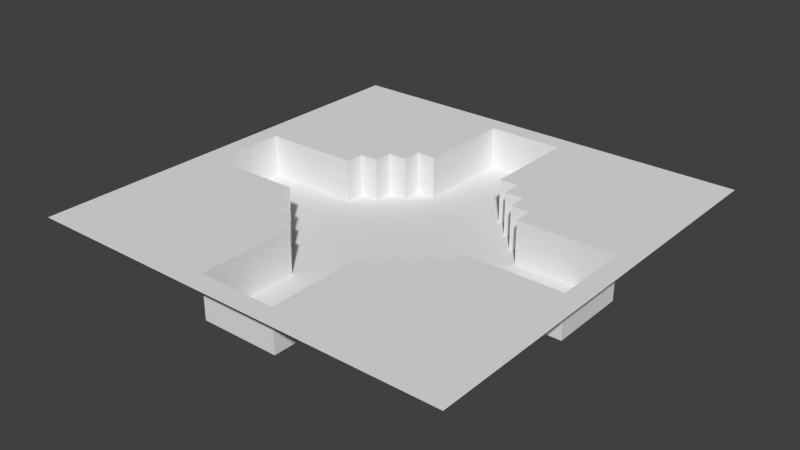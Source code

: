 # Source: Debug.blend  (saved by Blender 2.76.0; exported with 4.5.12 LTS)
import bpy
from mathutils import Matrix  # noqa: F401  (used for matrix-valued properties, if any)

bpy.ops.wm.read_factory_settings(use_empty=True)
scene = bpy.context.scene
scene.name = 'Scene'

# ---- collections
col_collection_1 = bpy.data.collections.new('Collection 1'); scene.collection.children.link(col_collection_1)

# ---- materials (node trees are filled in below, after node groups)
mat_floor = bpy.data.materials.new('Floor')
mat_floor.alpha_threshold = 0.0
mat_floor.use_transparent_shadow = False
mat_floor.roughness = 0.5
mat_wall = bpy.data.materials.new('Wall')
mat_wall.alpha_threshold = 0.0
mat_wall.use_transparent_shadow = False
mat_wall.roughness = 0.5
mat_top = bpy.data.materials.new('Top')
mat_top.alpha_threshold = 0.0
mat_top.use_transparent_shadow = False
mat_top.roughness = 0.5

# ---- material node trees

# ---- world
world_world = bpy.data.worlds.new('World'); scene.world = world_world
world_world.color = (0.05088, 0.05088, 0.05088)
world_world.use_sun_shadow = False
world_world.sun_shadow_jitter_overblur = 0.0
world_world.cycles.sampling_method = 'MANUAL'
world_world.cycles.sample_map_resolution = 256

# ---- meshes
me_plane = bpy.data.meshes.new('Plane')
me_plane.from_pydata([(-1.0, -1.0, 0.0), (1.0, -1.0, 0.0), (-1.0, 1.0, 0.0), (1.0, 1.0, 0.0), (-1.0, 0.8182, 0.0), (-1.0, 0.6364, 0.0), (-1.0, 0.4545, 0.0), (-1.0, 0.2727, 0.0), (-1.0, 0.09091, 0.0), (-1.0, -0.09091, 0.0), (-1.0, -0.2727, 0.0), (-1.0, -0.4545, 0.0), (-1.0, -0.6364, 0.0), (-1.0, -0.8182, 0.0), (-0.8182, -1.0, 0.0), (-0.6364, -1.0, 0.0), (-0.4545, -1.0, 0.0), (-0.2727, -1.0, 0.0), (-0.09091, -1.0, 0.0), (0.09091, -1.0, 0.0), (0.2727, -1.0, 0.0), (0.4545, -1.0, 0.0), (0.6364, -1.0, 0.0), (0.8182, -1.0, 0.0), (1.0, -0.8182, 0.0), (1.0, -0.6364, 0.0), (1.0, -0.4545, 0.0), (1.0, -0.2727, 0.0), (1.0, -0.09091, 0.0), (1.0, 0.09091, 0.0), (1.0, 0.2727, 0.0), (1.0, 0.4545, 0.0), (1.0, 0.6364, 0.0), (1.0, 0.8182, 0.0), (0.8182, 1.0, 0.0), (0.6364, 1.0, 0.0), (0.4545, 1.0, 0.0), (0.2727, 1.0, 0.0), (0.09091, 1.0, 0.0), (-0.09091, 1.0, 0.0), (-0.2727, 1.0, 0.0), (-0.4545, 1.0, 0.0), (-0.6364, 1.0, 0.0), (-0.8182, 1.0, 0.0), (-0.8182, -0.8182, 0.0), (-0.8182, -0.6364, 0.0), (-0.8182, -0.4545, 0.0), (-0.8182, -0.2727, 0.0), (-0.8182, 0.2727, 0.0), (-0.8182, 0.4545, 0.0), (-0.8182, 0.6364, 0.0), (-0.8182, 0.8182, 0.0), (-0.6364, -0.8182, 0.0), (-0.6364, -0.6364, 0.0), (-0.6364, -0.4545, 0.0), (-0.6364, -0.2727, 0.0), (-0.6364, 0.2727, 0.0), (-0.6364, 0.4545, 0.0), (-0.6364, 0.6364, 0.0), (-0.6364, 0.8182, 0.0), (-0.4545, -0.8182, 0.0), (-0.4545, -0.6364, 0.0), (-0.4545, -0.4545, 0.0), (-0.4545, -0.2727, 0.0), (-0.4545, 0.2727, 0.0), (-0.4545, 0.4545, 0.0), (-0.4545, 0.6364, 0.0), (-0.4545, 0.8182, 0.0), (-0.2727, -0.8182, 0.0), (-0.2727, -0.6364, 0.0), (-0.2727, -0.4545, 0.0), (-0.2727, 0.4545, 0.0), (-0.2727, 0.6364, 0.0), (-0.2727, 0.8182, 0.0), (0.2727, -0.8182, 0.0), (0.2727, -0.6364, 0.0), (0.2727, -0.4545, 0.0), (0.2727, 0.4545, 0.0), (0.2727, 0.6364, 0.0), (0.2727, 0.8182, 0.0), (0.4545, -0.8182, 0.0), (0.4545, -0.6364, 0.0), (0.4545, -0.4545, 0.0), (0.4545, -0.2727, 0.0), (0.4545, 0.2727, 0.0), (0.4545, 0.4545, 0.0), (0.4545, 0.6364, 0.0), (0.4545, 0.8182, 0.0), (0.6364, -0.8182, 0.0), (0.6364, -0.6364, 0.0), (0.6364, -0.4545, 0.0), (0.6364, -0.2727, 0.0), (0.6364, 0.2727, 0.0), (0.6364, 0.4545, 0.0), (0.6364, 0.6364, 0.0), (0.6364, 0.8182, 0.0), (0.8182, -0.8182, 0.0), (0.8182, -0.6364, 0.0), (0.8182, -0.4545, 0.0), (0.8182, -0.2727, 0.0), (0.8182, 0.2727, 0.0), (0.8182, 0.4545, 0.0), (0.8182, 0.6364, 0.0), (0.8182, 0.8182, 0.0), (-1.0, -0.9091, 0.0), (0.9091, -1.0, 0.0), (1.0, 0.9091, 0.0), (-0.9091, 1.0, 0.0), (-1.0, 0.9091, 0.0), (-1.0, 0.7273, 0.0), (-1.0, 0.5455, 0.0), (-1.0, 0.3636, 0.0), (-1.0, 0.1818, 0.0), (-1.0, -2.235e-08, 0.0), (-1.0, -0.1818, 0.0), (-1.0, -0.3636, 0.0), (-1.0, -0.5455, 0.0), (-1.0, -0.7273, 0.0), (-0.9091, -1.0, 0.0), (-0.7273, -1.0, 0.0), (-0.5455, -1.0, 0.0), (-0.3636, -1.0, 0.0), (-0.1818, -1.0, 0.0), (2.235e-08, -1.0, 0.0), (0.1818, -1.0, 0.0), (0.3636, -1.0, 0.0), (0.5455, -1.0, 0.0), (0.7273, -1.0, 0.0), (1.0, -0.9091, 0.0), (1.0, -0.7273, 0.0), (1.0, -0.5455, 0.0), (1.0, -0.3636, 0.0), (1.0, -0.1818, 0.0), (1.0, 2.235e-08, 0.0), (1.0, 0.1818, 0.0), (1.0, 0.3636, 0.0), (1.0, 0.5455, 0.0), (1.0, 0.7273, 0.0), (0.9091, 1.0, 0.0), (0.7273, 1.0, 0.0), (0.5455, 1.0, 0.0), (0.3636, 1.0, 0.0), (0.1818, 1.0, 0.0), (-2.235e-08, 1.0, 0.0), (-0.1818, 1.0, 0.0), (-0.3636, 1.0, 0.0), (-0.5455, 1.0, 0.0), (-0.7273, 1.0, 0.0), (-0.8182, 0.9091, 0.0), (-0.8182, -0.9091, 0.0), (-0.8182, -0.7273, 0.0), (-0.8182, -0.5455, 0.0), (-0.8182, -0.3636, 0.0), (-0.8182, -0.1818, 0.0), (-0.8182, 0.1818, 0.0), (-0.8182, 0.3636, 0.0), (-0.8182, 0.5455, 0.0), (-0.8182, 0.7273, 0.0), (-0.6364, 0.9091, 0.0), (-0.6364, -0.9091, 0.0), (-0.6364, -0.7273, 0.0), (-0.6364, -0.5455, 0.0), (-0.6364, -0.3636, 0.0), (-0.6364, -0.1818, 0.0), (-0.6364, 0.1818, 0.0), (-0.6364, 0.3636, 0.0), (-0.6364, 0.5455, 0.0), (-0.6364, 0.7273, 0.0), (-0.4545, 0.9091, 0.0), (-0.4545, -0.9091, 0.0), (-0.4545, -0.7273, 0.0), (-0.4545, -0.5455, 0.0), (-0.4545, -0.3636, 0.0), (-0.4545, -0.1818, 0.0), (-0.4545, 0.1818, 0.0), (-0.4545, 0.3636, 0.0), (-0.4545, 0.5455, 0.0), (-0.4545, 0.7273, 0.0), (-0.2727, 0.9091, 0.0), (-0.2727, -0.9091, 0.0), (-0.2727, -0.7273, 0.0), (-0.2727, -0.5455, 0.0), (-0.2727, -0.3636, 0.0), (-0.2727, 0.3636, 0.0), (-0.2727, 0.5455, 0.0), (-0.2727, 0.7273, 0.0), (-0.09091, 0.9091, 0.0), (-0.09091, -0.9091, 0.0), (0.09091, 0.9091, 0.0), (0.09091, -0.9091, 0.0), (0.2727, 0.9091, 0.0), (0.2727, -0.9091, 0.0), (0.2727, -0.7273, 0.0), (0.2727, -0.5455, 0.0), (0.2727, -0.3636, 0.0), (0.2727, 0.3636, 0.0), (0.2727, 0.5455, 0.0), (0.2727, 0.7273, 0.0), (0.4545, 0.9091, 0.0), (0.4545, -0.9091, 0.0), (0.4545, -0.7273, 0.0), (0.4545, -0.5455, 0.0), (0.4545, -0.3636, 0.0), (0.4545, -0.1818, 0.0), (0.4545, 0.1818, 0.0), (0.4545, 0.3636, 0.0), (0.4545, 0.5455, 0.0), (0.4545, 0.7273, 0.0), (0.6364, 0.9091, 0.0), (0.6364, -0.9091, 0.0), (0.6364, -0.7273, 0.0), (0.6364, -0.5455, 0.0), (0.6364, -0.3636, 0.0), (0.6364, -0.1818, 0.0), (0.6364, 0.1818, 0.0), (0.6364, 0.3636, 0.0), (0.6364, 0.5455, 0.0), (0.6364, 0.7273, 0.0), (0.8182, 0.9091, 0.0), (0.8182, -0.9091, 0.0), (0.8182, -0.7273, 0.0), (0.8182, -0.5455, 0.0), (0.8182, -0.3636, 0.0), (0.8182, -0.1818, 0.0), (0.8182, 0.1818, 0.0), (0.8182, 0.3636, 0.0), (0.8182, 0.5455, 0.0), (0.8182, 0.7273, 0.0), (-0.9091, -0.8182, 0.0), (-0.9091, -0.6364, 0.0), (-0.9091, -0.4545, 0.0), (-0.9091, -0.2727, 0.0), (-0.9091, -0.09091, 0.0), (-0.9091, 0.09091, 0.0), (-0.9091, 0.2727, 0.0), (-0.9091, 0.4545, 0.0), (-0.9091, 0.6364, 0.0), (-0.9091, 0.8182, 0.0), (-0.7273, -0.8182, 0.0), (-0.7273, -0.6364, 0.0), (-0.7273, -0.4545, 0.0), (-0.7273, -0.2727, 0.0), (-0.7273, 0.2727, 0.0), (-0.7273, 0.4545, 0.0), (-0.7273, 0.6364, 0.0), (-0.7273, 0.8182, 0.0), (-0.5455, -0.8182, 0.0), (-0.5455, -0.6364, 0.0), (-0.5455, -0.4545, 0.0), (-0.5455, -0.2727, 0.0), (-0.5455, 0.2727, 0.0), (-0.5455, 0.4545, 0.0), (-0.5455, 0.6364, 0.0), (-0.5455, 0.8182, 0.0), (-0.3636, -0.8182, 0.0), (-0.3636, -0.6364, 0.0), (-0.3636, -0.4545, 0.0), (-0.3636, -0.2727, 0.0), (-0.3636, 0.2727, 0.0), (-0.3636, 0.4545, 0.0), (-0.3636, 0.6364, 0.0), (-0.3636, 0.8182, 0.0), (-0.1818, -0.8182, 0.0), (-0.1818, -0.6364, 0.0), (-0.1818, -0.4545, 0.0), (-0.1818, 0.4545, 0.0), (-0.1818, 0.6364, 0.0), (-0.1818, 0.8182, 0.0), (0.1818, -0.8182, 0.0), (0.1818, -0.6364, 0.0), (0.1818, -0.4545, 0.0), (0.1818, 0.4545, 0.0), (0.1818, 0.6364, 0.0), (0.1818, 0.8182, 0.0), (0.3636, -0.8182, 0.0), (0.3636, -0.6364, 0.0), (0.3636, -0.4545, 0.0), (0.3636, -0.2727, 0.0), (0.3636, 0.2727, 0.0), (0.3636, 0.4545, 0.0), (0.3636, 0.6364, 0.0), (0.3636, 0.8182, 0.0), (0.5455, -0.8182, 0.0), (0.5455, -0.6364, 0.0), (0.5455, -0.4545, 0.0), (0.5455, -0.2727, 0.0), (0.5455, 0.2727, 0.0), (0.5455, 0.4545, 0.0), (0.5455, 0.6364, 0.0), (0.5455, 0.8182, 0.0), (0.7273, -0.8182, 0.0), (0.7273, -0.6364, 0.0), (0.7273, -0.4545, 0.0), (0.7273, -0.2727, 0.0), (0.7273, 0.2727, 0.0), (0.7273, 0.4545, 0.0), (0.7273, 0.6364, 0.0), (0.7273, 0.8182, 0.0), (0.9091, -0.8182, 0.0), (0.9091, -0.6364, 0.0), (0.9091, -0.4545, 0.0), (0.9091, -0.2727, 0.0), (0.9091, -0.09091, 0.0), (0.9091, 0.09091, 0.0), (0.9091, 0.2727, 0.0), (0.9091, 0.4545, 0.0), (0.9091, 0.6364, 0.0), (0.9091, 0.8182, 0.0), (0.9091, 0.7273, 0.0), (0.9091, 0.5455, 0.0), (0.9091, 0.3636, 0.0), (0.9091, 0.1818, 0.0), (0.9091, 2.235e-08, 0.0), (0.9091, -0.1818, 0.0), (0.9091, -0.3636, 0.0), (0.9091, -0.5455, 0.0), (0.9091, -0.7273, 0.0), (0.9091, -0.9091, 0.0), (0.7273, 0.7273, 0.0), (0.7273, 0.5455, 0.0), (0.7273, 0.3636, 0.0), (0.7273, 0.1818, 0.0), (0.7273, -0.1818, 0.0), (0.7273, -0.3636, 0.0), (0.7273, -0.5455, 0.0), (0.7273, -0.7273, 0.0), (0.7273, -0.9091, 0.0), (0.5455, 0.7273, 0.0), (0.5455, 0.5455, 0.0), (0.5455, 0.3636, 0.0), (0.5455, 0.1818, 0.0), (0.5455, -0.1818, 0.0), (0.5455, -0.3636, 0.0), (0.5455, -0.5455, 0.0), (0.5455, -0.7273, 0.0), (0.5455, -0.9091, 0.0), (0.3636, 0.7273, 0.0), (0.3636, 0.5455, 0.0), (0.3636, 0.3636, 0.0), (0.3636, -0.3636, 0.0), (0.3636, -0.5455, 0.0), (0.3636, -0.7273, 0.0), (0.3636, -0.9091, 0.0), (0.1818, 0.7273, 0.0), (0.1818, 0.5455, 0.0), (0.1818, -0.5455, 0.0), (0.1818, -0.7273, 0.0), (0.1818, -0.9091, 0.0), (1.863e-08, -0.9091, 0.0), (-0.1818, 0.7273, 0.0), (-0.1818, 0.5455, 0.0), (-0.1818, -0.5455, 0.0), (-0.1818, -0.7273, 0.0), (-0.1818, -0.9091, 0.0), (-0.3636, 0.7273, 0.0), (-0.3636, 0.5455, 0.0), (-0.3636, 0.3636, 0.0), (-0.3636, -0.3636, 0.0), (-0.3636, -0.5455, 0.0), (-0.3636, -0.7273, 0.0), (-0.3636, -0.9091, 0.0), (-0.5455, 0.7273, 0.0), (-0.5455, 0.5455, 0.0), (-0.5455, 0.3636, 0.0), (-0.5455, 0.1818, 0.0), (-0.5455, -0.1818, 0.0), (-0.5455, -0.3636, 0.0), (-0.5455, -0.5455, 0.0), (-0.5455, -0.7273, 0.0), (-0.5455, -0.9091, 0.0), (-0.7273, 0.7273, 0.0), (-0.7273, 0.5455, 0.0), (-0.7273, 0.3636, 0.0), (-0.7273, 0.1818, 0.0), (-0.7273, -0.1818, 0.0), (-0.7273, -0.3636, 0.0), (-0.7273, -0.5455, 0.0), (-0.7273, -0.7273, 0.0), (-0.7273, -0.9091, 0.0), (-0.9091, 0.7273, 0.0), (-0.9091, 0.5455, 0.0), (-0.9091, 0.3636, 0.0), (-0.9091, 0.1818, 0.0), (-0.9091, 0.0, 0.0), (-0.9091, -0.1818, 0.0), (-0.9091, -0.3636, 0.0), (-0.9091, -0.5455, 0.0), (-0.9091, -0.7273, 0.0), (-0.9091, -0.9091, 0.0), (0.7273, 0.9091, 0.0), (0.5455, 0.9091, 0.0), (0.3636, 0.9091, 0.0), (0.1818, 0.9091, 0.0), (-2.235e-08, 0.9091, 0.0), (-0.1818, 0.9091, 0.0), (-0.3636, 0.9091, 0.0), (-0.5455, 0.9091, 0.0), (-0.7273, 0.9091, 0.0), (-0.9091, 0.9091, 0.0), (0.9091, 0.9091, 0.0), (-0.8182, -0.1818, -0.2), (-0.8182, -0.09091, -0.2), (-0.8182, 2.235e-08, -0.2), (-0.8182, 0.09091, -0.2), (-0.6364, -0.1818, -0.2), (-0.6364, -0.09091, -0.2), (-0.6364, 2.235e-08, -0.2), (-0.6364, 0.09091, -0.2), (-0.4545, -0.1818, -0.2), (-0.4545, -0.09091, -0.2), (-0.4545, 2.235e-08, -0.2), (-0.4545, 0.09091, -0.2), (-0.4545, 0.1818, -0.2), (-0.4545, 0.2727, -0.2), (-0.2727, -0.3636, -0.2), (-0.2727, -0.2727, -0.2), (-0.2727, -0.1818, -0.2), (-0.2727, -0.09091, -0.2), (-0.2727, 2.235e-08, -0.2), (-0.2727, 0.09091, -0.2), (-0.2727, 0.1818, -0.2), (-0.2727, 0.2727, -0.2), (-0.2727, 0.3636, -0.2), (-0.2727, 0.4545, -0.2), (-0.09091, -0.9091, -0.2), (-0.09091, -0.8182, -0.2), (-0.09091, -0.7273, -0.2), (-0.09091, -0.6364, -0.2), (-0.09091, -0.5455, -0.2), (-0.09091, -0.4545, -0.2), (-0.09091, -0.3636, -0.2), (-0.09091, -0.2727, -0.2), (-0.09091, -0.1818, -0.2), (-0.09091, -0.09091, -0.2), (-0.09091, 2.235e-08, -0.2), (-0.09091, 0.09091, -0.2), (-0.09091, 0.1818, -0.2), (-0.09091, 0.2727, -0.2), (-0.09091, 0.3636, -0.2), (-0.09091, 0.4545, -0.2), (-0.09091, 0.5455, -0.2), (-0.09091, 0.6364, -0.2), (-0.09091, 0.7273, -0.2), (-0.09091, 0.8182, -0.2), (0.09091, -0.9091, -0.2), (0.09091, -0.8182, -0.2), (0.09091, -0.7273, -0.2), (0.09091, -0.6364, -0.2), (0.09091, -0.5455, -0.2), (0.09091, -0.4545, -0.2), (0.09091, -0.3636, -0.2), (0.09091, -0.2727, -0.2), (0.09091, -0.1818, -0.2), (0.09091, -0.09091, -0.2), (0.09091, 2.235e-08, -0.2), (0.09091, 0.09091, -0.2), (0.09091, 0.1818, -0.2), (0.09091, 0.2727, -0.2), (0.09091, 0.3636, -0.2), (0.09091, 0.4545, -0.2), (0.09091, 0.5455, -0.2), (0.09091, 0.6364, -0.2), (0.09091, 0.7273, -0.2), (0.09091, 0.8182, -0.2), (0.2727, -0.3636, -0.2), (0.2727, -0.2727, -0.2), (0.2727, -0.1818, -0.2), (0.2727, -0.09091, -0.2), (0.2727, 2.235e-08, -0.2), (0.2727, 0.09091, -0.2), (0.2727, 0.1818, -0.2), (0.2727, 0.2727, -0.2), (0.2727, 0.3636, -0.2), (0.2727, 0.4545, -0.2), (0.4545, -0.1818, -0.2), (0.4545, -0.09091, -0.2), (0.4545, 2.235e-08, -0.2), (0.4545, 0.09091, -0.2), (0.4545, 0.1818, -0.2), (0.4545, 0.2727, -0.2), (0.6364, -0.1818, -0.2), (0.6364, -0.09091, -0.2), (0.6364, 2.235e-08, -0.2), (0.6364, 0.09091, -0.2), (0.8182, -0.1818, -0.2), (0.8182, -0.09091, -0.2), (0.8182, 2.235e-08, -0.2), (0.8182, 0.09091, -0.2), (-0.7273, -0.09091, -0.2), (-0.7273, 0.09091, -0.2), (-0.5455, -0.09091, -0.2), (-0.5455, 0.09091, -0.2), (-0.3636, -0.2727, -0.2), (-0.4545, -0.2727, -0.2), (-0.3636, -0.09091, -0.2), (-0.3636, 0.09091, -0.2), (-0.3636, 0.2727, -0.2), (-0.1818, -0.4545, -0.2), (-0.2727, -0.4545, -0.2), (-0.1818, -0.2727, -0.2), (-0.1818, -0.09091, -0.2), (-0.1818, 0.09091, -0.2), (-0.1818, 0.2727, -0.2), (-0.1818, 0.4545, -0.2), (1.49e-08, -0.8182, -0.2), (7.451e-09, -0.6364, -0.2), (7.451e-09, -0.4545, -0.2), (7.451e-09, -0.2727, -0.2), (0.0, -0.09091, -0.2), (-7.451e-09, 0.09091, -0.2), (-7.451e-09, 0.2727, -0.2), (-7.451e-09, 0.4545, -0.2), (-1.49e-08, 0.6364, -0.2), (-2.235e-08, 0.8182, -0.2), (0.1818, -0.8182, -0.2), (0.1818, -0.6364, -0.2), (0.1818, -0.4545, -0.2), (0.1818, -0.2727, -0.2), (0.1818, -0.09091, -0.2), (0.1818, 0.09091, -0.2), (0.1818, 0.2727, -0.2), (0.1818, 0.4545, -0.2), (0.1818, 0.6364, -0.2), (0.1818, 0.8182, -0.2), (0.3636, -0.2727, -0.2), (0.3636, -0.09091, -0.2), (0.3636, 0.09091, -0.2), (0.3636, 0.2727, -0.2), (0.5455, -0.09091, -0.2), (0.5455, 0.09091, -0.2), (0.7273, -0.09091, -0.2), (0.7273, 0.09091, -0.2), (0.9091, -0.09091, -0.2), (0.9091, 0.09091, -0.2), (-0.8182, 0.1818, -0.2), (-0.6364, 0.1818, -0.2), (-0.09091, 0.9091, -0.2), (0.09091, 0.9091, -0.2), (0.2727, -0.4545, -0.2), (0.4545, -0.2727, -0.2), (0.6364, 0.1818, -0.2), (0.8182, 0.1818, -0.2), (-0.9091, -0.09091, -0.2), (-0.9091, 0.09091, -0.2), (-0.1818, -0.8182, -0.2), (-0.1818, -0.6364, -0.2), (-0.1818, 0.6364, -0.2), (-0.1818, 0.8182, -0.2), (0.9091, 0.1818, -0.2), (0.9091, 2.235e-08, -0.2), (0.9091, -0.1818, -0.2), (0.7273, 0.1818, -0.2), (0.7273, 2.235e-08, -0.2), (0.7273, -0.1818, -0.2), (0.5455, 0.1818, -0.2), (0.5455, 2.235e-08, -0.2), (0.5455, -0.1818, -0.2), (0.3636, 0.3636, -0.2), (0.3636, 0.1818, -0.2), (0.3636, 2.235e-08, -0.2), (0.3636, -0.1818, -0.2), (0.3636, -0.3636, -0.2), (0.1818, 0.7273, -0.2), (0.1818, 0.5455, -0.2), (0.1818, 0.3636, -0.2), (0.1818, 0.1818, -0.2), (0.1818, 2.235e-08, -0.2), (0.1818, -0.1818, -0.2), (0.1818, -0.3636, -0.2), (0.1818, -0.5455, -0.2), (0.1818, -0.7273, -0.2), (0.1818, -0.9091, -0.2), (-1.863e-08, 0.7273, -0.2), (-1.118e-08, 0.5455, -0.2), (-7.451e-09, 0.3636, -0.2), (-7.451e-09, 0.1818, -0.2), (-3.725e-09, 2.235e-08, -0.2), (3.725e-09, -0.1818, -0.2), (7.451e-09, -0.3636, -0.2), (7.451e-09, -0.5455, -0.2), (1.118e-08, -0.7273, -0.2), (1.863e-08, -0.9091, -0.2), (-0.1818, 0.7273, -0.2), (-0.1818, 0.5455, -0.2), (-0.1818, 0.3636, -0.2), (-0.1818, 0.1818, -0.2), (-0.1818, 2.235e-08, -0.2), (-0.1818, -0.1818, -0.2), (-0.1818, -0.3636, -0.2), (-0.1818, -0.5455, -0.2), (-0.1818, -0.7273, -0.2), (-0.1818, -0.9091, -0.2), (-0.3636, 0.3636, -0.2), (-0.3636, 0.1818, -0.2), (-0.3636, 2.235e-08, -0.2), (-0.3636, -0.1818, -0.2), (-0.3636, -0.3636, -0.2), (-0.5455, 0.1818, -0.2), (-0.5455, 2.235e-08, -0.2), (-0.5455, -0.1818, -0.2), (-0.7273, 0.1818, -0.2), (-0.7273, 2.235e-08, -0.2), (-0.7273, -0.1818, -0.2), (-0.9091, 0.1818, -0.2), (-0.9091, 0.0, -0.2), (-0.9091, -0.1818, -0.2), (0.1818, 0.9091, -0.2), (-2.235e-08, 0.9091, -0.2), (-0.1818, 0.9091, -0.2)], [], [(399, 106, 3, 138), (398, 148, 43, 107), (397, 158, 42, 147), (396, 168, 41, 146), (395, 178, 40, 145), (394, 186, 39, 144), (393, 188, 38, 143), (392, 190, 37, 142), (391, 198, 36, 141), (390, 208, 35, 140), (389, 218, 34, 139), (388, 149, 44, 228), (387, 150, 45, 229), (386, 151, 46, 230), (385, 152, 47, 231), (382, 154, 48, 234), (381, 155, 49, 235), (380, 156, 50, 236), (379, 157, 51, 237), (378, 159, 52, 238), (377, 160, 53, 239), (376, 161, 54, 240), (375, 162, 55, 241), (373, 164, 56, 242), (372, 165, 57, 243), (371, 166, 58, 244), (370, 167, 59, 245), (369, 169, 60, 246), (368, 170, 61, 247), (367, 171, 62, 248), (366, 172, 63, 249), (364, 174, 64, 250), (363, 175, 65, 251), (362, 176, 66, 252), (361, 177, 67, 253), (360, 179, 68, 254), (359, 180, 69, 255), (358, 181, 70, 256), (356, 183, 71, 259), (355, 184, 72, 260), (354, 185, 73, 261), (347, 191, 74, 268), (346, 192, 75, 269), (345, 193, 76, 270), (344, 196, 78, 272), (343, 197, 79, 273), (342, 199, 80, 274), (341, 200, 81, 275), (340, 201, 82, 276), (339, 202, 83, 277), (338, 205, 85, 279), (337, 206, 86, 280), (336, 207, 87, 281), (335, 209, 88, 282), (334, 210, 89, 283), (333, 211, 90, 284), (332, 212, 91, 285), (330, 214, 92, 286), (329, 215, 93, 287), (328, 216, 94, 288), (327, 217, 95, 289), (326, 219, 96, 290), (325, 220, 97, 291), (324, 221, 98, 292), (323, 222, 99, 293), (321, 224, 100, 294), (320, 225, 101, 295), (319, 226, 102, 296), (318, 227, 103, 297), (317, 128, 24, 298), (316, 129, 25, 299), (315, 130, 26, 300), (314, 131, 27, 301), (313, 132, 28, 302), (312, 133, 29, 303), (311, 134, 30, 304), (310, 135, 31, 305), (309, 136, 32, 306), (308, 137, 33, 307), (227, 308, 307, 103), (102, 306, 308, 227), (306, 32, 137, 308), (226, 309, 306, 102), (101, 305, 309, 226), (305, 31, 136, 309), (225, 310, 305, 101), (100, 304, 310, 225), (304, 30, 135, 310), (224, 311, 304, 100), (303, 29, 134, 311), (302, 28, 133, 312), (99, 301, 313, 223), (301, 27, 132, 313), (222, 314, 301, 99), (98, 300, 314, 222), (300, 26, 131, 314), (221, 315, 300, 98), (97, 299, 315, 221), (299, 25, 130, 315), (220, 316, 299, 97), (96, 298, 316, 220), (298, 24, 129, 316), (219, 317, 298, 96), (23, 105, 317, 219), (105, 1, 128, 317), (217, 318, 297, 95), (94, 296, 318, 217), (296, 102, 227, 318), (216, 319, 296, 94), (93, 295, 319, 216), (295, 101, 226, 319), (215, 320, 295, 93), (92, 294, 320, 215), (294, 100, 225, 320), (214, 321, 294, 92), (91, 293, 322, 213), (293, 99, 223, 322), (212, 323, 293, 91), (90, 292, 323, 212), (292, 98, 222, 323), (211, 324, 292, 90), (89, 291, 324, 211), (291, 97, 221, 324), (210, 325, 291, 89), (88, 290, 325, 210), (290, 96, 220, 325), (209, 326, 290, 88), (22, 127, 326, 209), (127, 23, 219, 326), (207, 327, 289, 87), (86, 288, 327, 207), (288, 94, 217, 327), (206, 328, 288, 86), (85, 287, 328, 206), (287, 93, 216, 328), (205, 329, 287, 85), (84, 286, 329, 205), (286, 92, 215, 329), (204, 330, 286, 84), (83, 285, 331, 203), (285, 91, 213, 331), (202, 332, 285, 83), (82, 284, 332, 202), (284, 90, 212, 332), (201, 333, 284, 82), (81, 283, 333, 201), (283, 89, 211, 333), (200, 334, 283, 81), (80, 282, 334, 200), (282, 88, 210, 334), (199, 335, 282, 80), (21, 126, 335, 199), (126, 22, 209, 335), (197, 336, 281, 79), (78, 280, 336, 197), (280, 86, 207, 336), (196, 337, 280, 78), (77, 279, 337, 196), (279, 85, 206, 337), (195, 338, 279, 77), (278, 84, 205, 338), (76, 276, 339, 194), (276, 82, 202, 339), (193, 340, 276, 76), (75, 275, 340, 193), (275, 81, 201, 340), (192, 341, 275, 75), (74, 274, 341, 192), (274, 80, 200, 341), (191, 342, 274, 74), (20, 125, 342, 191), (125, 21, 199, 342), (272, 78, 197, 343), (271, 77, 196, 344), (84, 278, 527, 479), (186, 394, 608, 536), (269, 75, 193, 345), (302, 312, 549, 532), (353, 187, 424, 591), (268, 74, 192, 346), (173, 63, 493, 408), (19, 124, 347, 189), (124, 20, 191, 347), (64, 174, 412, 413), (214, 330, 554, 540), (374, 163, 404, 602), (312, 303, 533, 549), (257, 357, 596, 492), (394, 267, 547, 608), (330, 204, 478, 554), (277, 83, 539, 524), (153, 374, 602, 400), (194, 339, 561, 464), (189, 347, 571, 444), (311, 224, 541, 548), (262, 353, 591, 544), (265, 71, 423, 503), (188, 393, 607, 537), (339, 277, 524, 561), (303, 311, 548, 533), (347, 268, 514, 571), (393, 186, 536, 607), (352, 262, 544, 590), (322, 223, 484, 553), (263, 352, 590, 545), (268, 346, 570, 514), (213, 322, 553, 480), (77, 271, 521, 473), (350, 265, 503, 583), (195, 77, 473, 472), (346, 269, 515, 570), (18, 123, 348, 187), (123, 19, 189, 348), (185, 349, 267, 73), (72, 266, 349, 185), (70, 264, 497, 498), (184, 350, 266, 72), (71, 265, 350, 184), (392, 188, 537, 606), (266, 350, 583, 546), (164, 373, 600, 535), (271, 344, 563, 521), (273, 392, 606, 523), (76, 194, 464, 538), (373, 154, 534, 600), (351, 263, 545, 589), (344, 272, 522, 563), (264, 351, 589, 497), (269, 345, 569, 515), (349, 266, 546, 582), (345, 270, 516, 569), (270, 76, 538, 516), (267, 349, 582, 547), (272, 343, 562, 522), (181, 351, 264, 70), (69, 263, 351, 181), (384, 153, 400, 605), (180, 352, 263, 69), (68, 262, 352, 180), (348, 189, 444, 581), (179, 353, 262, 68), (17, 122, 353, 179), (122, 18, 187, 353), (177, 354, 261, 67), (66, 260, 354, 177), (260, 72, 185, 354), (176, 355, 260, 66), (65, 259, 355, 176), (259, 71, 184, 355), (175, 356, 259, 65), (64, 258, 356, 175), (343, 273, 523, 562), (183, 356, 592, 422), (258, 64, 413, 496), (224, 321, 551, 541), (71, 183, 422, 423), (365, 173, 408, 599), (187, 348, 581, 424), (321, 214, 540, 551), (163, 365, 599, 404), (356, 258, 496, 592), (172, 357, 257, 63), (62, 256, 357, 172), (256, 70, 182, 357), (171, 358, 256, 62), (61, 255, 358, 171), (255, 69, 181, 358), (170, 359, 255, 61), (60, 254, 359, 170), (254, 68, 180, 359), (169, 360, 254, 60), (16, 121, 360, 169), (121, 17, 179, 360), (167, 361, 253, 59), (58, 252, 361, 167), (252, 66, 177, 361), (166, 362, 252, 58), (57, 251, 362, 166), (251, 65, 176, 362), (165, 363, 251, 57), (56, 250, 363, 165), (250, 64, 175, 363), (164, 364, 250, 56), (232, 384, 605, 542), (182, 70, 498, 414), (63, 257, 492, 493), (338, 195, 472, 557), (331, 213, 480, 556), (278, 338, 557, 527), (55, 249, 365, 163), (249, 63, 173, 365), (162, 366, 249, 55), (54, 248, 366, 162), (248, 62, 172, 366), (161, 367, 248, 54), (53, 247, 367, 161), (247, 61, 171, 367), (160, 368, 247, 53), (52, 246, 368, 160), (246, 60, 170, 368), (159, 369, 246, 52), (15, 120, 369, 159), (120, 16, 169, 369), (157, 370, 245, 51), (50, 244, 370, 157), (244, 58, 167, 370), (156, 371, 244, 50), (49, 243, 371, 156), (243, 57, 166, 371), (155, 372, 243, 49), (48, 242, 372, 155), (242, 56, 165, 372), (154, 373, 242, 48), (383, 232, 542, 604), (203, 331, 556, 474), (233, 383, 604, 543), (223, 313, 550, 484), (154, 382, 603, 534), (174, 364, 597, 412), (47, 241, 374, 153), (241, 55, 163, 374), (152, 375, 241, 47), (46, 240, 375, 152), (240, 54, 162, 375), (151, 376, 240, 46), (45, 239, 376, 151), (239, 53, 161, 376), (150, 377, 239, 45), (44, 238, 377, 150), (238, 52, 160, 377), (149, 378, 238, 44), (14, 119, 378, 149), (119, 15, 159, 378), (109, 379, 237, 4), (5, 236, 379, 109), (236, 50, 157, 379), (110, 380, 236, 5), (6, 235, 380, 110), (235, 49, 156, 380), (111, 381, 235, 6), (7, 234, 381, 111), (234, 48, 155, 381), (112, 382, 234, 7), (8, 233, 382, 112), (313, 302, 532, 550), (113, 383, 233, 8), (9, 232, 383, 113), (382, 233, 543, 603), (114, 384, 232, 9), (10, 231, 384, 114), (231, 47, 153, 384), (115, 385, 231, 10), (11, 230, 385, 115), (230, 46, 152, 385), (116, 386, 230, 11), (12, 229, 386, 116), (229, 45, 151, 386), (117, 387, 229, 12), (13, 228, 387, 117), (228, 44, 150, 387), (104, 388, 228, 13), (0, 118, 388, 104), (118, 14, 149, 388), (208, 389, 139, 35), (95, 297, 389, 208), (297, 103, 218, 389), (198, 390, 140, 36), (87, 289, 390, 198), (289, 95, 208, 390), (190, 391, 141, 37), (79, 281, 391, 190), (281, 87, 198, 391), (188, 392, 142, 38), (364, 164, 535, 597), (273, 79, 190, 392), (186, 393, 143, 39), (83, 203, 474, 539), (204, 84, 479, 478), (178, 394, 144, 40), (73, 267, 394, 178), (357, 182, 414, 596), (168, 395, 145, 41), (67, 261, 395, 168), (261, 73, 178, 395), (158, 396, 146, 42), (59, 253, 396, 158), (253, 67, 168, 396), (148, 397, 147, 43), (51, 245, 397, 148), (245, 59, 158, 397), (108, 398, 107, 2), (4, 237, 398, 108), (237, 51, 148, 398), (218, 399, 138, 34), (103, 307, 399, 218), (307, 33, 106, 399), (605, 400, 401, 542), (604, 402, 403, 543), (602, 404, 405, 488), (601, 406, 407, 489), (599, 408, 409, 490), (598, 410, 411, 491), (596, 414, 415, 492), (595, 416, 417, 494), (594, 418, 419, 495), (593, 420, 421, 496), (591, 424, 425, 544), (590, 426, 427, 545), (589, 428, 429, 497), (588, 430, 431, 499), (587, 432, 433, 500), (586, 434, 435, 501), (585, 436, 437, 502), (584, 438, 439, 503), (583, 440, 441, 546), (582, 442, 443, 547), (581, 444, 445, 504), (580, 446, 447, 505), (579, 448, 449, 506), (578, 450, 451, 507), (577, 452, 453, 508), (576, 454, 455, 509), (575, 456, 457, 510), (574, 458, 459, 511), (573, 460, 461, 512), (572, 462, 463, 513), (568, 464, 465, 517), (567, 466, 467, 518), (566, 468, 469, 519), (565, 470, 471, 520), (564, 472, 473, 521), (560, 474, 475, 525), (559, 476, 477, 526), (558, 478, 479, 527), (556, 480, 481, 528), (555, 482, 483, 529), (553, 484, 485, 530), (552, 486, 487, 531), (487, 533, 548, 541), (486, 549, 533, 487), (485, 532, 549, 486), (484, 550, 532, 485), (483, 531, 551, 540), (531, 487, 541, 551), (482, 552, 531, 483), (481, 530, 552, 482), (530, 485, 486, 552), (480, 553, 530, 481), (477, 529, 554, 478), (529, 483, 540, 554), (476, 555, 529, 477), (475, 528, 555, 476), (528, 481, 482, 555), (474, 556, 528, 475), (471, 527, 557, 472), (470, 558, 527, 471), (469, 526, 558, 470), (526, 477, 478, 558), (468, 559, 526, 469), (467, 525, 559, 468), (525, 475, 476, 559), (466, 560, 525, 467), (465, 524, 560, 466), (524, 539, 474, 560), (464, 561, 524, 465), (462, 562, 523, 463), (461, 522, 562, 462), (460, 563, 522, 461), (459, 521, 563, 460), (458, 564, 521, 459), (457, 520, 564, 458), (520, 471, 472, 564), (456, 565, 520, 457), (455, 519, 565, 456), (519, 469, 470, 565), (454, 566, 519, 455), (453, 518, 566, 454), (518, 467, 468, 566), (452, 567, 518, 453), (451, 517, 567, 452), (517, 465, 466, 567), (450, 568, 517, 451), (449, 516, 568, 450), (516, 538, 464, 568), (448, 569, 516, 449), (447, 515, 569, 448), (446, 570, 515, 447), (445, 514, 570, 446), (444, 571, 514, 445), (442, 572, 513, 443), (441, 512, 572, 442), (512, 461, 462, 572), (440, 573, 512, 441), (439, 511, 573, 440), (511, 459, 460, 573), (438, 574, 511, 439), (437, 510, 574, 438), (510, 457, 458, 574), (436, 575, 510, 437), (435, 509, 575, 436), (509, 455, 456, 575), (434, 576, 509, 435), (433, 508, 576, 434), (508, 453, 454, 576), (432, 577, 508, 433), (431, 507, 577, 432), (507, 451, 452, 577), (430, 578, 507, 431), (429, 506, 578, 430), (506, 449, 450, 578), (428, 579, 506, 429), (427, 505, 579, 428), (505, 447, 448, 579), (426, 580, 505, 427), (425, 504, 580, 426), (504, 445, 446, 580), (424, 581, 504, 425), (546, 441, 442, 582), (503, 439, 440, 583), (422, 584, 503, 423), (421, 502, 584, 422), (502, 437, 438, 584), (420, 585, 502, 421), (419, 501, 585, 420), (501, 435, 436, 585), (418, 586, 501, 419), (417, 500, 586, 418), (500, 433, 434, 586), (416, 587, 500, 417), (415, 499, 587, 416), (499, 431, 432, 587), (414, 588, 499, 415), (498, 497, 588, 414), (497, 429, 430, 588), (545, 427, 428, 589), (544, 425, 426, 590), (496, 421, 422, 592), (412, 593, 496, 413), (411, 495, 593, 412), (495, 419, 420, 593), (410, 594, 495, 411), (409, 494, 594, 410), (494, 417, 418, 594), (408, 595, 494, 409), (493, 492, 595, 408), (492, 415, 416, 595), (407, 491, 597, 535), (491, 411, 412, 597), (406, 598, 491, 407), (405, 490, 598, 406), (490, 409, 410, 598), (404, 599, 490, 405), (403, 489, 600, 534), (489, 407, 535, 600), (402, 601, 489, 403), (401, 488, 601, 402), (488, 405, 406, 601), (400, 602, 488, 401), (543, 403, 534, 603), (542, 401, 402, 604), (463, 523, 606, 537), (443, 513, 607, 536), (513, 463, 537, 607), (547, 443, 536, 608)])
me_plane.polygons.foreach_set('material_index', [2, 2, 2, 2, 2, 2, 2, 2, 2, 2, 2, 2, 2, 2, 2, 2, 2, 2, 2, 2, 2, 2, 2, 2, 2, 2, 2, 2, 2, 2, 2, 2, 2, 2, 2, 2, 2, 2, 2, 2, 2, 2, 2, 2, 2, 2, 2, 2, 2, 2, 2, 2, 2, 2, 2, 2, 2, 2, 2, 2, 2, 2, 2, 2, 2, 2, 2, 2, 2, 2, 2, 2, 2, 2, 2, 2, 2, 2, 2, 2, 2, 2, 2, 2, 2, 2, 2, 2, 2, 2, 2, 2, 2, 2, 2, 2, 2, 2, 2, 2, 2, 2, 2, 2, 2, 2, 2, 2, 2, 2, 2, 2, 2, 2, 2, 2, 2, 2, 2, 2, 2, 2, 2, 2, 2, 2, 2, 2, 2, 2, 2, 2, 2, 2, 2, 2, 2, 2, 2, 2, 2, 2, 2, 2, 2, 2, 2, 2, 2, 2, 2, 2, 2, 2, 2, 2, 2, 2, 2, 2, 2, 2, 2, 2, 2, 2, 2, 2, 2, 2, 2, 2, 2, 2, 1, 1, 2, 1, 1, 2, 1, 2, 2, 1, 1, 1, 1, 1, 1, 1, 1, 1, 1, 1, 1, 1, 1, 1, 1, 1, 1, 1, 1, 1, 1, 1, 1, 1, 1, 1, 1, 2, 2, 2, 2, 1, 2, 2, 1, 1, 1, 1, 1, 1, 1, 1, 1, 1, 1, 1, 1, 1, 1, 1, 2, 2, 1, 2, 2, 1, 2, 2, 2, 2, 2, 2, 2, 2, 2, 2, 2, 1, 1, 1, 1, 1, 1, 1, 1, 1, 1, 2, 2, 2, 2, 2, 2, 2, 2, 2, 2, 2, 2, 2, 2, 2, 2, 2, 2, 2, 2, 2, 2, 1, 1, 1, 1, 1, 1, 2, 2, 2, 2, 2, 2, 2, 2, 2, 2, 2, 2, 2, 2, 2, 2, 2, 2, 2, 2, 2, 2, 2, 2, 1, 1, 1, 1, 1, 1, 2, 2, 2, 2, 2, 2, 2, 2, 2, 2, 2, 2, 2, 2, 2, 2, 2, 2, 2, 2, 2, 2, 2, 2, 2, 1, 2, 2, 1, 2, 2, 2, 2, 2, 2, 2, 2, 2, 2, 2, 2, 2, 2, 2, 2, 2, 2, 2, 2, 2, 2, 2, 2, 2, 1, 2, 2, 1, 1, 2, 2, 1, 2, 2, 2, 2, 2, 2, 2, 2, 2, 2, 2, 2, 2, 2, 2, 0, 0, 0, 0, 0, 0, 0, 0, 0, 0, 0, 0, 0, 0, 0, 0, 0, 0, 0, 0, 0, 0, 0, 0, 0, 0, 0, 0, 0, 0, 0, 0, 0, 0, 0, 0, 0, 0, 0, 0, 0, 0, 0, 0, 0, 0, 0, 0, 0, 0, 0, 0, 0, 0, 0, 0, 0, 0, 0, 0, 0, 0, 0, 0, 0, 0, 0, 0, 0, 0, 0, 0, 0, 0, 0, 0, 0, 0, 0, 0, 0, 0, 0, 0, 0, 0, 0, 0, 0, 0, 0, 0, 0, 0, 0, 0, 0, 0, 0, 0, 0, 0, 0, 0, 0, 0, 0, 0, 0, 0, 0, 0, 0, 0, 0, 0, 0, 0, 0, 0, 0, 0, 0, 0, 0, 0, 0, 0, 0, 0, 0, 0, 0, 0, 0, 0, 0, 0, 0, 0, 0, 0, 0, 0, 0, 0, 0, 0, 0, 0, 0, 0, 0, 0, 0, 0, 0, 0, 0, 0, 0, 0, 0, 0, 0, 0, 0, 0])
_uv = me_plane.uv_layers.new(name='UVMap')
_uv.uv.foreach_set('vector', [0.9545, 0.9545, 0.9999, 0.9545, 0.9999, 0.9999, 0.9545, 0.9999, 0.04555, 0.9545, 0.09099, 0.9545, 0.09099, 0.9999, 0.04555, 0.9999, 0.1364, 0.9545, 0.1819, 0.9545, 0.1819, 0.9999, 0.1364, 0.9999, 0.2273, 0.9545, 0.2728, 0.9545, 0.2728, 0.9999, 0.2273, 0.9999, 0.3182, 0.9545, 0.3637, 0.9545, 0.3637, 0.9999, 0.3182, 0.9999, 0.4091, 0.9545, 0.4546, 0.9545, 0.4546, 0.9999, 0.4091, 0.9999, 0.5, 0.9545, 0.5454, 0.9545, 0.5454, 0.9999, 0.5, 0.9999, 0.5909, 0.9545, 0.6363, 0.9545, 0.6363, 0.9999, 0.5909, 0.9999, 0.6818, 0.9545, 0.7272, 0.9545, 0.7272, 0.9999, 0.6818, 0.9999, 0.7727, 0.9545, 0.8181, 0.9545, 0.8181, 0.9999, 0.7727, 0.9999, 0.8636, 0.9545, 0.909, 0.9545, 0.909, 0.9999, 0.8636, 0.9999, 0.04555, 0.04555, 0.09099, 0.04555, 0.09099, 0.09099, 0.04555, 0.09099, 0.04555, 0.1364, 0.09099, 0.1364, 0.09099, 0.1819, 0.04555, 0.1819, 0.04555, 0.2273, 0.09099, 0.2273, 0.09099, 0.2728, 0.04555, 0.2728, 0.04555, 0.3182, 0.09099, 0.3182, 0.09099, 0.3637, 0.04555, 0.3637, 0.04555, 0.5909, 0.09099, 0.5909, 0.09099, 0.6363, 0.04555, 0.6363, 0.04555, 0.6818, 0.09099, 0.6818, 0.09099, 0.7272, 0.04555, 0.7272, 0.04555, 0.7727, 0.09099, 0.7727, 0.09099, 0.8181, 0.04555, 0.8181, 0.04555, 0.8636, 0.09099, 0.8636, 0.09099, 0.909, 0.04555, 0.909, 0.1364, 0.04555, 0.1819, 0.04555, 0.1819, 0.09099, 0.1364, 0.09099, 0.1364, 0.1364, 0.1819, 0.1364, 0.1819, 0.1819, 0.1364, 0.1819, 0.1364, 0.2273, 0.1819, 0.2273, 0.1819, 0.2728, 0.1364, 0.2728, 0.1364, 0.3182, 0.1819, 0.3182, 0.1819, 0.3637, 0.1364, 0.3637, 0.1364, 0.5909, 0.1819, 0.5909, 0.1819, 0.6363, 0.1364, 0.6363, 0.1364, 0.6818, 0.1819, 0.6818, 0.1819, 0.7272, 0.1364, 0.7272, 0.1364, 0.7727, 0.1819, 0.7727, 0.1819, 0.8181, 0.1364, 0.8181, 0.1364, 0.8636, 0.1819, 0.8636, 0.1819, 0.909, 0.1364, 0.909, 0.2273, 0.04555, 0.2728, 0.04555, 0.2728, 0.09099, 0.2273, 0.09099, 0.2273, 0.1364, 0.2728, 0.1364, 0.2728, 0.1819, 0.2273, 0.1819, 0.2273, 0.2273, 0.2728, 0.2273, 0.2728, 0.2728, 0.2273, 0.2728, 0.2273, 0.3182, 0.2728, 0.3182, 0.2728, 0.3637, 0.2273, 0.3637, 0.2273, 0.5909, 0.2728, 0.5909, 0.2728, 0.6363, 0.2273, 0.6363, 0.2273, 0.6818, 0.2728, 0.6818, 0.2728, 0.7272, 0.2273, 0.7272, 0.2273, 0.7727, 0.2728, 0.7727, 0.2728, 0.8181, 0.2273, 0.8181, 0.2273, 0.8636, 0.2728, 0.8636, 0.2728, 0.909, 0.2273, 0.909, 0.3182, 0.04555, 0.3637, 0.04555, 0.3637, 0.09099, 0.3182, 0.09099, 0.3182, 0.1364, 0.3637, 0.1364, 0.3637, 0.1819, 0.3182, 0.1819, 0.3182, 0.2273, 0.3637, 0.2273, 0.3637, 0.2728, 0.3182, 0.2728, 0.3182, 0.6818, 0.3637, 0.6818, 0.3637, 0.7272, 0.3182, 0.7272, 0.3182, 0.7727, 0.3637, 0.7727, 0.3637, 0.8181, 0.3182, 0.8181, 0.3182, 0.8636, 0.3637, 0.8636, 0.3637, 0.909, 0.3182, 0.909, 0.5909, 0.04555, 0.6363, 0.04555, 0.6363, 0.09099, 0.5909, 0.09099, 0.5909, 0.1364, 0.6363, 0.1364, 0.6363, 0.1819, 0.5909, 0.1819, 0.5909, 0.2273, 0.6363, 0.2273, 0.6363, 0.2728, 0.5909, 0.2728, 0.5909, 0.7727, 0.6363, 0.7727, 0.6363, 0.8181, 0.5909, 0.8181, 0.5909, 0.8636, 0.6363, 0.8636, 0.6363, 0.909, 0.5909, 0.909, 0.6818, 0.04555, 0.7272, 0.04555, 0.7272, 0.09099, 0.6818, 0.09099, 0.6818, 0.1364, 0.7272, 0.1364, 0.7272, 0.1819, 0.6818, 0.1819, 0.6818, 0.2273, 0.7272, 0.2273, 0.7272, 0.2728, 0.6818, 0.2728, 0.6818, 0.3182, 0.7272, 0.3182, 0.7272, 0.3637, 0.6818, 0.3637, 0.6818, 0.6818, 0.7272, 0.6818, 0.7272, 0.7272, 0.6818, 0.7272, 0.6818, 0.7727, 0.7272, 0.7727, 0.7272, 0.8181, 0.6818, 0.8181, 0.6818, 0.8636, 0.7272, 0.8636, 0.7272, 0.909, 0.6818, 0.909, 0.7727, 0.04555, 0.8181, 0.04555, 0.8181, 0.09099, 0.7727, 0.09099, 0.7727, 0.1364, 0.8181, 0.1364, 0.8181, 0.1819, 0.7727, 0.1819, 0.7727, 0.2273, 0.8181, 0.2273, 0.8181, 0.2728, 0.7727, 0.2728, 0.7727, 0.3182, 0.8181, 0.3182, 0.8181, 0.3637, 0.7727, 0.3637, 0.7727, 0.5909, 0.8181, 0.5909, 0.8181, 0.6363, 0.7727, 0.6363, 0.7727, 0.6818, 0.8181, 0.6818, 0.8181, 0.7272, 0.7727, 0.7272, 0.7727, 0.7727, 0.8181, 0.7727, 0.8181, 0.8181, 0.7727, 0.8181, 0.7727, 0.8636, 0.8181, 0.8636, 0.8181, 0.909, 0.7727, 0.909, 0.8636, 0.04555, 0.909, 0.04555, 0.909, 0.09099, 0.8636, 0.09099, 0.8636, 0.1364, 0.909, 0.1364, 0.909, 0.1819, 0.8636, 0.1819, 0.8636, 0.2273, 0.909, 0.2273, 0.909, 0.2728, 0.8636, 0.2728, 0.8636, 0.3182, 0.909, 0.3182, 0.909, 0.3637, 0.8636, 0.3637, 0.8636, 0.5909, 0.909, 0.5909, 0.909, 0.6363, 0.8636, 0.6363, 0.8636, 0.6818, 0.909, 0.6818, 0.909, 0.7272, 0.8636, 0.7272, 0.8636, 0.7727, 0.909, 0.7727, 0.909, 0.8181, 0.8636, 0.8181, 0.8636, 0.8636, 0.909, 0.8636, 0.909, 0.909, 0.8636, 0.909, 0.9545, 0.04555, 0.9999, 0.04555, 0.9999, 0.09099, 0.9545, 0.09099, 0.9545, 0.1364, 0.9999, 0.1364, 0.9999, 0.1819, 0.9545, 0.1819, 0.9545, 0.2273, 0.9999, 0.2273, 0.9999, 0.2728, 0.9545, 0.2728, 0.9545, 0.3182, 0.9999, 0.3182, 0.9999, 0.3637, 0.9545, 0.3637, 0.9545, 0.4091, 0.9999, 0.4091, 0.9999, 0.4546, 0.9545, 0.4546, 0.9545, 0.5, 0.9999, 0.5, 0.9999, 0.5454, 0.9545, 0.5454, 0.9545, 0.5909, 0.9999, 0.5909, 0.9999, 0.6363, 0.9545, 0.6363, 0.9545, 0.6818, 0.9999, 0.6818, 0.9999, 0.7272, 0.9545, 0.7272, 0.9545, 0.7727, 0.9999, 0.7727, 0.9999, 0.8181, 0.9545, 0.8181, 0.9545, 0.8636, 0.9999, 0.8636, 0.9999, 0.909, 0.9545, 0.909, 0.909, 0.8636, 0.9545, 0.8636, 0.9545, 0.909, 0.909, 0.909, 0.909, 0.8181, 0.9545, 0.8181, 0.9545, 0.8636, 0.909, 0.8636, 0.9545, 0.8181, 0.9999, 0.8181, 0.9999, 0.8636, 0.9545, 0.8636, 0.909, 0.7727, 0.9545, 0.7727, 0.9545, 0.8181, 0.909, 0.8181, 0.909, 0.7272, 0.9545, 0.7272, 0.9545, 0.7727, 0.909, 0.7727, 0.9545, 0.7272, 0.9999, 0.7272, 0.9999, 0.7727, 0.9545, 0.7727, 0.909, 0.6818, 0.9545, 0.6818, 0.9545, 0.7272, 0.909, 0.7272, 0.909, 0.6363, 0.9545, 0.6363, 0.9545, 0.6818, 0.909, 0.6818, 0.9545, 0.6363, 0.9999, 0.6363, 0.9999, 0.6818, 0.9545, 0.6818, 0.909, 0.5909, 0.9545, 0.5909, 0.9545, 0.6363, 0.909, 0.6363, 0.9545, 0.5454, 0.9999, 0.5454, 0.9999, 0.5909, 0.9545, 0.5909, 0.9545, 0.4546, 0.9999, 0.4546, 0.9999, 0.5, 0.9545, 0.5, 0.909, 0.3637, 0.9545, 0.3637, 0.9545, 0.4091, 0.909, 0.4091, 0.9545, 0.3637, 0.9999, 0.3637, 0.9999, 0.4091, 0.9545, 0.4091, 0.909, 0.3182, 0.9545, 0.3182, 0.9545, 0.3637, 0.909, 0.3637, 0.909, 0.2728, 0.9545, 0.2728, 0.9545, 0.3182, 0.909, 0.3182, 0.9545, 0.2728, 0.9999, 0.2728, 0.9999, 0.3182, 0.9545, 0.3182, 0.909, 0.2273, 0.9545, 0.2273, 0.9545, 0.2728, 0.909, 0.2728, 0.909, 0.1819, 0.9545, 0.1819, 0.9545, 0.2273, 0.909, 0.2273, 0.9545, 0.1819, 0.9999, 0.1819, 0.9999, 0.2273, 0.9545, 0.2273, 0.909, 0.1364, 0.9545, 0.1364, 0.9545, 0.1819, 0.909, 0.1819, 0.909, 0.09099, 0.9545, 0.09099, 0.9545, 0.1364, 0.909, 0.1364, 0.9545, 0.09099, 0.9999, 0.09099, 0.9999, 0.1364, 0.9545, 0.1364, 0.909, 0.04555, 0.9545, 0.04555, 0.9545, 0.09099, 0.909, 0.09099, 0.909, 0.0001, 0.9545, 9.998e-05, 0.9545, 0.04555, 0.909, 0.04555, 0.9545, 9.998e-05, 0.9999, 9.998e-05, 0.9999, 0.04555, 0.9545, 0.04555, 0.8181, 0.8636, 0.8636, 0.8636, 0.8636, 0.909, 0.8181, 0.909, 0.8181, 0.8181, 0.8636, 0.8181, 0.8636, 0.8636, 0.8181, 0.8636, 0.8636, 0.8181, 0.909, 0.8181, 0.909, 0.8636, 0.8636, 0.8636, 0.8181, 0.7727, 0.8636, 0.7727, 0.8636, 0.8181, 0.8181, 0.8181, 0.8181, 0.7272, 0.8636, 0.7272, 0.8636, 0.7727, 0.8181, 0.7727, 0.8636, 0.7272, 0.909, 0.7272, 0.909, 0.7727, 0.8636, 0.7727, 0.8181, 0.6818, 0.8636, 0.6818, 0.8636, 0.7272, 0.8181, 0.7272, 0.8181, 0.6363, 0.8636, 0.6363, 0.8636, 0.6818, 0.8181, 0.6818, 0.8636, 0.6363, 0.909, 0.6363, 0.909, 0.6818, 0.8636, 0.6818, 0.8181, 0.5909, 0.8636, 0.5909, 0.8636, 0.6363, 0.8181, 0.6363, 0.8181, 0.3637, 0.8636, 0.3637, 0.8636, 0.4091, 0.8181, 0.4091, 0.8636, 0.3637, 0.909, 0.3637, 0.909, 0.4091, 0.8636, 0.4091, 0.8181, 0.3182, 0.8636, 0.3182, 0.8636, 0.3637, 0.8181, 0.3637, 0.8181, 0.2728, 0.8636, 0.2728, 0.8636, 0.3182, 0.8181, 0.3182, 0.8636, 0.2728, 0.909, 0.2728, 0.909, 0.3182, 0.8636, 0.3182, 0.8181, 0.2273, 0.8636, 0.2273, 0.8636, 0.2728, 0.8181, 0.2728, 0.8181, 0.1819, 0.8636, 0.1819, 0.8636, 0.2273, 0.8181, 0.2273, 0.8636, 0.1819, 0.909, 0.1819, 0.909, 0.2273, 0.8636, 0.2273, 0.8181, 0.1364, 0.8636, 0.1364, 0.8636, 0.1819, 0.8181, 0.1819, 0.8181, 0.09099, 0.8636, 0.09099, 0.8636, 0.1364, 0.8181, 0.1364, 0.8636, 0.09099, 0.909, 0.09099, 0.909, 0.1364, 0.8636, 0.1364, 0.8181, 0.04555, 0.8636, 0.04555, 0.8636, 0.09099, 0.8181, 0.09099, 0.8181, 9.998e-05, 0.8636, 9.998e-05, 0.8636, 0.04555, 0.8181, 0.04555, 0.8636, 9.998e-05, 0.909, 0.0001, 0.909, 0.04555, 0.8636, 0.04555, 0.7272, 0.8636, 0.7727, 0.8636, 0.7727, 0.909, 0.7272, 0.909, 0.7272, 0.8181, 0.7727, 0.8181, 0.7727, 0.8636, 0.7272, 0.8636, 0.7727, 0.8181, 0.8181, 0.8181, 0.8181, 0.8636, 0.7727, 0.8636, 0.7272, 0.7727, 0.7727, 0.7727, 0.7727, 0.8181, 0.7272, 0.8181, 0.7272, 0.7272, 0.7727, 0.7272, 0.7727, 0.7727, 0.7272, 0.7727, 0.7727, 0.7272, 0.8181, 0.7272, 0.8181, 0.7727, 0.7727, 0.7727, 0.7272, 0.6818, 0.7727, 0.6818, 0.7727, 0.7272, 0.7272, 0.7272, 0.7272, 0.6363, 0.7727, 0.6363, 0.7727, 0.6818, 0.7272, 0.6818, 0.7727, 0.6363, 0.8181, 0.6363, 0.8181, 0.6818, 0.7727, 0.6818, 0.7272, 0.5909, 0.7727, 0.5909, 0.7727, 0.6363, 0.7272, 0.6363, 0.7272, 0.3637, 0.7727, 0.3637, 0.7727, 0.4091, 0.7272, 0.4091, 0.7727, 0.3637, 0.8181, 0.3637, 0.8181, 0.4091, 0.7727, 0.4091, 0.7272, 0.3182, 0.7727, 0.3182, 0.7727, 0.3637, 0.7272, 0.3637, 0.7272, 0.2728, 0.7727, 0.2728, 0.7727, 0.3182, 0.7272, 0.3182, 0.7727, 0.2728, 0.8181, 0.2728, 0.8181, 0.3182, 0.7727, 0.3182, 0.7272, 0.2273, 0.7727, 0.2273, 0.7727, 0.2728, 0.7272, 0.2728, 0.7272, 0.1819, 0.7727, 0.1819, 0.7727, 0.2273, 0.7272, 0.2273, 0.7727, 0.1819, 0.8181, 0.1819, 0.8181, 0.2273, 0.7727, 0.2273, 0.7272, 0.1364, 0.7727, 0.1364, 0.7727, 0.1819, 0.7272, 0.1819, 0.7272, 0.09099, 0.7727, 0.09099, 0.7727, 0.1364, 0.7272, 0.1364, 0.7727, 0.09099, 0.8181, 0.09099, 0.8181, 0.1364, 0.7727, 0.1364, 0.7272, 0.04555, 0.7727, 0.04555, 0.7727, 0.09099, 0.7272, 0.09099, 0.7272, 9.998e-05, 0.7727, 9.998e-05, 0.7727, 0.04555, 0.7272, 0.04555, 0.7727, 9.998e-05, 0.8181, 9.998e-05, 0.8181, 0.04555, 0.7727, 0.04555, 0.6363, 0.8636, 0.6818, 0.8636, 0.6818, 0.909, 0.6363, 0.909, 0.6363, 0.8181, 0.6818, 0.8181, 0.6818, 0.8636, 0.6363, 0.8636, 0.6818, 0.8181, 0.7272, 0.8181, 0.7272, 0.8636, 0.6818, 0.8636, 0.6363, 0.7727, 0.6818, 0.7727, 0.6818, 0.8181, 0.6363, 0.8181, 0.6363, 0.7272, 0.6818, 0.7272, 0.6818, 0.7727, 0.6363, 0.7727, 0.6818, 0.7272, 0.7272, 0.7272, 0.7272, 0.7727, 0.6818, 0.7727, 0.6363, 0.6818, 0.6818, 0.6818, 0.6818, 0.7272, 0.6363, 0.7272, 0.6818, 0.6363, 0.7272, 0.6363, 0.7272, 0.6818, 0.6818, 0.6818, 0.6363, 0.2728, 0.6818, 0.2728, 0.6818, 0.3182, 0.6363, 0.3182, 0.6818, 0.2728, 0.7272, 0.2728, 0.7272, 0.3182, 0.6818, 0.3182, 0.6363, 0.2273, 0.6818, 0.2273, 0.6818, 0.2728, 0.6363, 0.2728, 0.6363, 0.1819, 0.6818, 0.1819, 0.6818, 0.2273, 0.6363, 0.2273, 0.6818, 0.1819, 0.7272, 0.1819, 0.7272, 0.2273, 0.6818, 0.2273, 0.6363, 0.1364, 0.6818, 0.1364, 0.6818, 0.1819, 0.6363, 0.1819, 0.6363, 0.09099, 0.6818, 0.09099, 0.6818, 0.1364, 0.6363, 0.1364, 0.6818, 0.09099, 0.7272, 0.09099, 0.7272, 0.1364, 0.6818, 0.1364, 0.6363, 0.04555, 0.6818, 0.04555, 0.6818, 0.09099, 0.6363, 0.09099, 0.6363, 0.0001, 0.6818, 9.998e-05, 0.6818, 0.04555, 0.6363, 0.04555, 0.6818, 9.998e-05, 0.7272, 9.998e-05, 0.7272, 0.04555, 0.6818, 0.04555, 0.5909, 0.8181, 0.6363, 0.8181, 0.6363, 0.8636, 0.5909, 0.8636, 0.5909, 0.7272, 0.6363, 0.7272, 0.6363, 0.7727, 0.5909, 0.7727, 1.427, 2.2, -0.4274, 2.2, -0.4274, -1.2, 1.427, -1.2, 1.427, 2.2, -0.4274, 2.2, -0.4274, -1.2, 1.427, -1.2, 0.5909, 0.1819, 0.6363, 0.1819, 0.6363, 0.2273, 0.5909, 0.2273, 1.427, 2.2, -0.4274, 2.2, -0.4274, -1.2, 1.427, -1.2, 1.427, 2.2, -0.4274, 2.2, -0.4274, -1.2, 1.427, -1.2, 0.5909, 0.09099, 0.6363, 0.09099, 0.6363, 0.1364, 0.5909, 0.1364, 1.427, 2.2, -0.4274, 2.2, -0.4274, -1.2, 1.427, -1.2, 0.5454, 0.0001001, 0.5909, 0.0001, 0.5909, 0.04555, 0.5454, 0.04555, 0.5909, 0.0001, 0.6363, 0.0001, 0.6363, 0.04555, 0.5909, 0.04555, 1.427, 2.2, -0.4274, 2.2, -0.4274, -1.2, 1.427, -1.2, 1.427, 2.2, -0.4274, 2.2, -0.4274, -1.2, 1.427, -1.2, 1.427, 2.2, -0.4274, 2.2, -0.4274, -1.2, 1.427, -1.2, 1.427, 2.2, -0.4274, 2.2, -0.4274, -1.2, 1.427, -1.2, 1.427, 2.2, -0.4274, 2.2, -0.4274, -1.2, 1.427, -1.2, 1.427, 2.2, -0.4274, 2.2, -0.4274, -1.2, 1.427, -1.2, 1.427, 2.2, -0.4274, 2.2, -0.4274, -1.2, 1.427, -1.2, 1.427, 2.2, -0.4274, 2.2, -0.4274, -1.2, 1.427, -1.2, 1.427, 2.2, -0.4274, 2.2, -0.4274, -1.2, 1.427, -1.2, 1.427, 2.2, -0.4274, 2.2, -0.4274, -1.2, 1.427, -1.2, 1.427, 2.2, -0.4274, 2.2, -0.4274, -1.2, 1.427, -1.2, 1.427, 2.2, -0.4274, 2.2, -0.4274, -1.2, 1.427, -1.2, 1.427, 2.2, -0.4274, 2.2, -0.4274, -1.2, 1.427, -1.2, 1.427, 2.2, -0.4274, 2.2, -0.4274, -1.2, 1.427, -1.2, 1.427, 2.2, -0.4274, 2.2, -0.4274, -1.2, 1.427, -1.2, 1.427, 2.2, -0.4274, 2.2, -0.4274, -1.2, 1.427, -1.2, 1.427, 2.2, -0.4274, 2.2, -0.4274, -1.2, 1.427, -1.2, 1.427, 2.2, -0.4274, 2.2, -0.4274, -1.2, 1.427, -1.2, 1.427, 2.2, -0.4274, 2.2, -0.4274, -1.2, 1.427, -1.2, 1.427, 2.2, -0.4274, 2.2, -0.4274, -1.2, 1.427, -1.2, 1.427, 2.2, -0.4274, 2.2, -0.4274, -1.2, 1.427, -1.2, 1.427, 2.2, -0.4274, 2.2, -0.4274, -1.2, 1.427, -1.2, 1.427, 2.2, -0.4274, 2.2, -0.4274, -1.2, 1.427, -1.2, 1.427, 2.2, -0.4274, 2.2, -0.4274, -1.2, 1.427, -1.2, 1.427, 2.2, -0.4274, 2.2, -0.4274, -1.2, 1.427, -1.2, 1.427, 2.2, -0.4274, 2.2, -0.4274, -1.2, 1.427, -1.2, 1.427, 2.2, -0.4274, 2.2, -0.4274, -1.2, 1.427, -1.2, 1.427, 2.2, -0.4274, 2.2, -0.4274, -1.2, 1.427, -1.2, 0.4546, 0.0001001, 0.5, 0.0001001, 0.5, 0.04555, 0.4546, 0.04555, 0.5, 0.0001001, 0.5454, 0.0001001, 0.5454, 0.04555, 0.5, 0.04555, 0.3637, 0.8636, 0.4091, 0.8636, 0.4091, 0.909, 0.3637, 0.909, 0.3637, 0.8181, 0.4091, 0.8181, 0.4091, 0.8636, 0.3637, 0.8636, 1.427, 2.2, -0.4274, 2.2, -0.4274, -1.2, 1.427, -1.2, 0.3637, 0.7727, 0.4091, 0.7727, 0.4091, 0.8181, 0.3637, 0.8181, 0.3637, 0.7272, 0.4091, 0.7272, 0.4091, 0.7727, 0.3637, 0.7727, 1.427, 2.2, -0.4274, 2.2, -0.4274, -1.2, 1.427, -1.2, 1.427, 2.2, -0.4274, 2.2, -0.4274, -1.2, 1.427, -1.2, 1.427, 2.2, -0.4274, 2.2, -0.4274, -1.2, 1.427, -1.2, 1.427, 2.2, -0.4274, 2.2, -0.4274, -1.2, 1.427, -1.2, 1.427, 2.2, -0.4274, 2.2, -0.4274, -1.2, 1.427, -1.2, 1.427, 2.2, -0.4274, 2.2, -0.4274, -1.2, 1.427, -1.2, 1.427, 2.2, -0.4274, 2.2, -0.4274, -1.2, 1.427, -1.2, 1.427, 2.2, -0.4274, 2.2, -0.4274, -1.2, 1.427, -1.2, 1.427, 2.2, -0.4274, 2.2, -0.4274, -1.2, 1.427, -1.2, 1.427, 2.2, -0.4274, 2.2, -0.4274, -1.2, 1.427, -1.2, 1.427, 2.2, -0.4274, 2.2, -0.4274, -1.2, 1.427, -1.2, 1.427, 2.2, -0.4274, 2.2, -0.4274, -1.2, 1.427, -1.2, 1.427, 2.2, -0.4274, 2.2, -0.4274, -1.2, 1.427, -1.2, 1.427, 2.2, -0.4274, 2.2, -0.4274, -1.2, 1.427, -1.2, 1.427, 2.2, -0.4274, 2.2, -0.4274, -1.2, 1.427, -1.2, 1.427, 2.2, -0.4274, 2.2, -0.4274, -1.2, 1.427, -1.2, 0.3637, 0.2273, 0.4091, 0.2273, 0.4091, 0.2728, 0.3637, 0.2728, 0.3637, 0.1819, 0.4091, 0.1819, 0.4091, 0.2273, 0.3637, 0.2273, 1.427, 2.2, -0.4274, 2.2, -0.4274, -1.2, 1.427, -1.2, 0.3637, 0.1364, 0.4091, 0.1364, 0.4091, 0.1819, 0.3637, 0.1819, 0.3637, 0.09099, 0.4091, 0.09099, 0.4091, 0.1364, 0.3637, 0.1364, 1.427, 2.2, -0.4274, 2.2, -0.4274, -1.2, 1.427, -1.2, 0.3637, 0.04555, 0.4091, 0.04555, 0.4091, 0.09099, 0.3637, 0.09099, 0.3637, 0.0001001, 0.4091, 0.0001001, 0.4091, 0.04555, 0.3637, 0.04555, 0.4091, 0.0001001, 0.4546, 0.0001001, 0.4546, 0.04555, 0.4091, 0.04555, 0.2728, 0.8636, 0.3182, 0.8636, 0.3182, 0.909, 0.2728, 0.909, 0.2728, 0.8181, 0.3182, 0.8181, 0.3182, 0.8636, 0.2728, 0.8636, 0.3182, 0.8181, 0.3637, 0.8181, 0.3637, 0.8636, 0.3182, 0.8636, 0.2728, 0.7727, 0.3182, 0.7727, 0.3182, 0.8181, 0.2728, 0.8181, 0.2728, 0.7272, 0.3182, 0.7272, 0.3182, 0.7727, 0.2728, 0.7727, 0.3182, 0.7272, 0.3637, 0.7272, 0.3637, 0.7727, 0.3182, 0.7727, 0.2728, 0.6818, 0.3182, 0.6818, 0.3182, 0.7272, 0.2728, 0.7272, 0.2728, 0.6363, 0.3182, 0.6363, 0.3182, 0.6818, 0.2728, 0.6818, 1.427, 2.2, -0.4274, 2.2, -0.4274, -1.2, 1.427, -1.2, 1.427, 2.2, -0.4274, 2.2, -0.4274, -1.2, 1.427, -1.2, 1.427, 2.2, -0.4274, 2.2, -0.4274, -1.2, 1.427, -1.2, 1.427, 2.2, -0.4274, 2.2, -0.4274, -1.2, 1.427, -1.2, 1.427, 2.2, -0.4274, 2.2, -0.4274, -1.2, 1.427, -1.2, 1.427, 2.2, -0.4274, 2.2, -0.4274, -1.2, 1.427, -1.2, 1.427, 2.2, -0.4274, 2.2, -0.4274, -1.2, 1.427, -1.2, 1.427, 2.2, -0.4274, 2.2, -0.4274, -1.2, 1.427, -1.2, 1.427, 2.2, -0.4274, 2.2, -0.4274, -1.2, 1.427, -1.2, 1.427, 2.2, -0.4274, 2.2, -0.4274, -1.2, 1.427, -1.2, 0.2728, 0.3182, 0.3182, 0.3182, 0.3182, 0.3637, 0.2728, 0.3637, 0.2728, 0.2728, 0.3182, 0.2728, 0.3182, 0.3182, 0.2728, 0.3182, 0.3182, 0.2728, 0.3637, 0.2728, 0.3637, 0.3182, 0.3182, 0.3182, 0.2728, 0.2273, 0.3182, 0.2273, 0.3182, 0.2728, 0.2728, 0.2728, 0.2728, 0.1819, 0.3182, 0.1819, 0.3182, 0.2273, 0.2728, 0.2273, 0.3182, 0.1819, 0.3637, 0.1819, 0.3637, 0.2273, 0.3182, 0.2273, 0.2728, 0.1364, 0.3182, 0.1364, 0.3182, 0.1819, 0.2728, 0.1819, 0.2728, 0.09099, 0.3182, 0.09099, 0.3182, 0.1364, 0.2728, 0.1364, 0.3182, 0.09099, 0.3637, 0.09099, 0.3637, 0.1364, 0.3182, 0.1364, 0.2728, 0.04555, 0.3182, 0.04555, 0.3182, 0.09099, 0.2728, 0.09099, 0.2728, 0.0001001, 0.3182, 0.0001001, 0.3182, 0.04555, 0.2728, 0.04555, 0.3182, 0.0001001, 0.3637, 0.0001001, 0.3637, 0.04555, 0.3182, 0.04555, 0.1819, 0.8636, 0.2273, 0.8636, 0.2273, 0.909, 0.1819, 0.909, 0.1819, 0.8181, 0.2273, 0.8181, 0.2273, 0.8636, 0.1819, 0.8636, 0.2273, 0.8181, 0.2728, 0.8181, 0.2728, 0.8636, 0.2273, 0.8636, 0.1819, 0.7727, 0.2273, 0.7727, 0.2273, 0.8181, 0.1819, 0.8181, 0.1819, 0.7272, 0.2273, 0.7272, 0.2273, 0.7727, 0.1819, 0.7727, 0.2273, 0.7272, 0.2728, 0.7272, 0.2728, 0.7727, 0.2273, 0.7727, 0.1819, 0.6818, 0.2273, 0.6818, 0.2273, 0.7272, 0.1819, 0.7272, 0.1819, 0.6363, 0.2273, 0.6363, 0.2273, 0.6818, 0.1819, 0.6818, 0.2273, 0.6363, 0.2728, 0.6363, 0.2728, 0.6818, 0.2273, 0.6818, 0.1819, 0.5909, 0.2273, 0.5909, 0.2273, 0.6363, 0.1819, 0.6363, 1.427, 2.2, -0.4274, 2.2, -0.4274, -1.2, 1.427, -1.2, 1.427, 2.2, -0.4274, 2.2, -0.4274, -1.2, 1.427, -1.2, 1.427, 2.2, -0.4274, 2.2, -0.4274, -1.2, 1.427, -1.2, 1.427, 2.2, -0.4274, 2.2, -0.4274, -1.2, 1.427, -1.2, 1.427, 2.2, -0.4274, 2.2, -0.4274, -1.2, 1.427, -1.2, 1.427, 2.2, -0.4274, 2.2, -0.4274, -1.2, 1.427, -1.2, 0.1819, 0.3637, 0.2273, 0.3637, 0.2273, 0.4091, 0.1819, 0.4091, 0.2273, 0.3637, 0.2728, 0.3637, 0.2728, 0.4091, 0.2273, 0.4091, 0.1819, 0.3182, 0.2273, 0.3182, 0.2273, 0.3637, 0.1819, 0.3637, 0.1819, 0.2728, 0.2273, 0.2728, 0.2273, 0.3182, 0.1819, 0.3182, 0.2273, 0.2728, 0.2728, 0.2728, 0.2728, 0.3182, 0.2273, 0.3182, 0.1819, 0.2273, 0.2273, 0.2273, 0.2273, 0.2728, 0.1819, 0.2728, 0.1819, 0.1819, 0.2273, 0.1819, 0.2273, 0.2273, 0.1819, 0.2273, 0.2273, 0.1819, 0.2728, 0.1819, 0.2728, 0.2273, 0.2273, 0.2273, 0.1819, 0.1364, 0.2273, 0.1364, 0.2273, 0.1819, 0.1819, 0.1819, 0.1819, 0.09099, 0.2273, 0.09099, 0.2273, 0.1364, 0.1819, 0.1364, 0.2273, 0.09099, 0.2728, 0.09099, 0.2728, 0.1364, 0.2273, 0.1364, 0.1819, 0.04555, 0.2273, 0.04555, 0.2273, 0.09099, 0.1819, 0.09099, 0.1819, 0.0001001, 0.2273, 0.0001001, 0.2273, 0.04555, 0.1819, 0.04555, 0.2273, 0.0001001, 0.2728, 0.0001001, 0.2728, 0.04555, 0.2273, 0.04555, 0.09099, 0.8636, 0.1364, 0.8636, 0.1364, 0.909, 0.09099, 0.909, 0.09099, 0.8181, 0.1364, 0.8181, 0.1364, 0.8636, 0.09099, 0.8636, 0.1364, 0.8181, 0.1819, 0.8181, 0.1819, 0.8636, 0.1364, 0.8636, 0.09099, 0.7727, 0.1364, 0.7727, 0.1364, 0.8181, 0.09099, 0.8181, 0.09099, 0.7272, 0.1364, 0.7272, 0.1364, 0.7727, 0.09099, 0.7727, 0.1364, 0.7272, 0.1819, 0.7272, 0.1819, 0.7727, 0.1364, 0.7727, 0.09099, 0.6818, 0.1364, 0.6818, 0.1364, 0.7272, 0.09099, 0.7272, 0.09099, 0.6363, 0.1364, 0.6363, 0.1364, 0.6818, 0.09099, 0.6818, 0.1364, 0.6363, 0.1819, 0.6363, 0.1819, 0.6818, 0.1364, 0.6818, 0.09099, 0.5909, 0.1364, 0.5909, 0.1364, 0.6363, 0.09099, 0.6363, 1.427, 2.2, -0.4274, 2.2, -0.4274, -1.2, 1.427, -1.2, 1.427, 2.2, -0.4274, 2.2, -0.4274, -1.2, 1.427, -1.2, 1.427, 2.2, -0.4274, 2.2, -0.4274, -1.2, 1.427, -1.2, 1.427, 2.2, -0.4274, 2.2, -0.4274, -1.2, 1.427, -1.2, 1.427, 2.2, -0.4274, 2.2, -0.4274, -1.2, 1.427, -1.2, 1.427, 2.2, -0.4274, 2.2, -0.4274, -1.2, 1.427, -1.2, 0.09099, 0.3637, 0.1364, 0.3637, 0.1364, 0.4091, 0.09099, 0.4091, 0.1364, 0.3637, 0.1819, 0.3637, 0.1819, 0.4091, 0.1364, 0.4091, 0.09099, 0.3182, 0.1364, 0.3182, 0.1364, 0.3637, 0.09099, 0.3637, 0.09099, 0.2728, 0.1364, 0.2728, 0.1364, 0.3182, 0.09099, 0.3182, 0.1364, 0.2728, 0.1819, 0.2728, 0.1819, 0.3182, 0.1364, 0.3182, 0.09099, 0.2273, 0.1364, 0.2273, 0.1364, 0.2728, 0.09099, 0.2728, 0.09099, 0.1819, 0.1364, 0.1819, 0.1364, 0.2273, 0.09099, 0.2273, 0.1364, 0.1819, 0.1819, 0.1819, 0.1819, 0.2273, 0.1364, 0.2273, 0.09099, 0.1364, 0.1364, 0.1364, 0.1364, 0.1819, 0.09099, 0.1819, 0.09099, 0.09099, 0.1364, 0.09099, 0.1364, 0.1364, 0.09099, 0.1364, 0.1364, 0.09099, 0.1819, 0.09099, 0.1819, 0.1364, 0.1364, 0.1364, 0.09099, 0.04555, 0.1364, 0.04555, 0.1364, 0.09099, 0.09099, 0.09099, 0.09099, 0.0001, 0.1364, 0.0001, 0.1364, 0.04555, 0.09099, 0.04555, 0.1364, 0.0001, 0.1819, 0.0001001, 0.1819, 0.04555, 0.1364, 0.04555, 0.0001007, 0.8636, 0.04555, 0.8636, 0.04555, 0.909, 0.0001007, 0.909, 0.0001006, 0.8181, 0.04555, 0.8181, 0.04555, 0.8636, 0.0001007, 0.8636, 0.04555, 0.8181, 0.09099, 0.8181, 0.09099, 0.8636, 0.04555, 0.8636, 0.0001005, 0.7727, 0.04555, 0.7727, 0.04555, 0.8181, 0.0001006, 0.8181, 0.0001004, 0.7272, 0.04555, 0.7272, 0.04555, 0.7727, 0.0001005, 0.7727, 0.04555, 0.7272, 0.09099, 0.7272, 0.09099, 0.7727, 0.04555, 0.7727, 0.0001004, 0.6818, 0.04555, 0.6818, 0.04555, 0.7272, 0.0001004, 0.7272, 0.0001004, 0.6363, 0.04555, 0.6363, 0.04555, 0.6818, 0.0001004, 0.6818, 0.04555, 0.6363, 0.09099, 0.6363, 0.09099, 0.6818, 0.04555, 0.6818, 0.0001004, 0.5909, 0.04555, 0.5909, 0.04555, 0.6363, 0.0001004, 0.6363, 0.0001003, 0.5454, 0.04555, 0.5454, 0.04555, 0.5909, 0.0001004, 0.5909, 1.427, 2.2, -0.4274, 2.2, -0.4274, -1.2, 1.427, -1.2, 0.0001002, 0.5, 0.04555, 0.5, 0.04555, 0.5454, 0.0001003, 0.5454, 0.0001002, 0.4546, 0.04555, 0.4546, 0.04555, 0.5, 0.0001002, 0.5, 1.427, 2.2, -0.4274, 2.2, -0.4274, -1.2, 1.427, -1.2, 0.0001002, 0.4091, 0.04555, 0.4091, 0.04555, 0.4546, 0.0001002, 0.4546, 0.0001001, 0.3637, 0.04555, 0.3637, 0.04555, 0.4091, 0.0001002, 0.4091, 0.04555, 0.3637, 0.09099, 0.3637, 0.09099, 0.4091, 0.04555, 0.4091, 0.0001001, 0.3182, 0.04555, 0.3182, 0.04555, 0.3637, 0.0001001, 0.3637, 0.0001001, 0.2728, 0.04555, 0.2728, 0.04555, 0.3182, 0.0001001, 0.3182, 0.04555, 0.2728, 0.09099, 0.2728, 0.09099, 0.3182, 0.04555, 0.3182, 9.998e-05, 0.2273, 0.04555, 0.2273, 0.04555, 0.2728, 0.0001001, 0.2728, 9.998e-05, 0.1819, 0.04555, 0.1819, 0.04555, 0.2273, 9.998e-05, 0.2273, 0.04555, 0.1819, 0.09099, 0.1819, 0.09099, 0.2273, 0.04555, 0.2273, 9.998e-05, 0.1364, 0.04555, 0.1364, 0.04555, 0.1819, 9.998e-05, 0.1819, 9.998e-05, 0.09099, 0.04555, 0.09099, 0.04555, 0.1364, 9.998e-05, 0.1364, 0.04555, 0.09099, 0.09099, 0.09099, 0.09099, 0.1364, 0.04555, 0.1364, 0.0001001, 0.04555, 0.04555, 0.04555, 0.04555, 0.09099, 9.998e-05, 0.09099, 0.0001001, 9.998e-05, 0.04555, 0.0001, 0.04555, 0.04555, 0.0001001, 0.04555, 0.04555, 0.0001, 0.09099, 0.0001, 0.09099, 0.04555, 0.04555, 0.04555, 0.8181, 0.9545, 0.8636, 0.9545, 0.8636, 0.9999, 0.8181, 0.9999, 0.8181, 0.909, 0.8636, 0.909, 0.8636, 0.9545, 0.8181, 0.9545, 0.8636, 0.909, 0.909, 0.909, 0.909, 0.9545, 0.8636, 0.9545, 0.7272, 0.9545, 0.7727, 0.9545, 0.7727, 0.9999, 0.7272, 0.9999, 0.7272, 0.909, 0.7727, 0.909, 0.7727, 0.9545, 0.7272, 0.9545, 0.7727, 0.909, 0.8181, 0.909, 0.8181, 0.9545, 0.7727, 0.9545, 0.6363, 0.9545, 0.6818, 0.9545, 0.6818, 0.9999, 0.6363, 0.9999, 0.6363, 0.909, 0.6818, 0.909, 0.6818, 0.9545, 0.6363, 0.9545, 0.6818, 0.909, 0.7272, 0.909, 0.7272, 0.9545, 0.6818, 0.9545, 0.5454, 0.9545, 0.5909, 0.9545, 0.5909, 0.9999, 0.5454, 0.9999, 1.427, 2.2, -0.4274, 2.2, -0.4274, -1.2, 1.427, -1.2, 0.5909, 0.909, 0.6363, 0.909, 0.6363, 0.9545, 0.5909, 0.9545, 0.4546, 0.9545, 0.5, 0.9545, 0.5, 0.9999, 0.4546, 0.9999, 1.427, 2.2, -0.4274, 2.2, -0.4274, -1.2, 1.427, -1.2, 1.427, 2.2, -0.4274, 2.2, -0.4274, -1.2, 1.427, -1.2, 0.3637, 0.9545, 0.4091, 0.9545, 0.4091, 0.9999, 0.3637, 0.9999, 0.3637, 0.909, 0.4091, 0.909, 0.4091, 0.9545, 0.3637, 0.9545, 1.427, 2.2, -0.4274, 2.2, -0.4274, -1.2, 1.427, -1.2, 0.2728, 0.9545, 0.3182, 0.9545, 0.3182, 0.9999, 0.2728, 0.9999, 0.2728, 0.909, 0.3182, 0.909, 0.3182, 0.9545, 0.2728, 0.9545, 0.3182, 0.909, 0.3637, 0.909, 0.3637, 0.9545, 0.3182, 0.9545, 0.1819, 0.9545, 0.2273, 0.9545, 0.2273, 0.9999, 0.1819, 0.9999, 0.1819, 0.909, 0.2273, 0.909, 0.2273, 0.9545, 0.1819, 0.9545, 0.2273, 0.909, 0.2728, 0.909, 0.2728, 0.9545, 0.2273, 0.9545, 0.09099, 0.9545, 0.1364, 0.9545, 0.1364, 0.9999, 0.09099, 0.9999, 0.09099, 0.909, 0.1364, 0.909, 0.1364, 0.9545, 0.09099, 0.9545, 0.1364, 0.909, 0.1819, 0.909, 0.1819, 0.9545, 0.1364, 0.9545, 0.0001008, 0.9545, 0.04555, 0.9545, 0.04555, 0.9999, 0.0001009, 0.9999, 0.0001007, 0.909, 0.04555, 0.909, 0.04555, 0.9545, 0.0001008, 0.9545, 0.04555, 0.909, 0.09099, 0.909, 0.09099, 0.9545, 0.04555, 0.9545, 0.909, 0.9545, 0.9545, 0.9545, 0.9545, 0.9999, 0.909, 0.9999, 0.909, 0.909, 0.9545, 0.909, 0.9545, 0.9545, 0.909, 0.9545, 0.9545, 0.909, 0.9999, 0.909, 0.9999, 0.9545, 0.9545, 0.9545, 0.3822, 1.089, 0.3822, 1.03, 0.4411, 1.03, 0.4411, 1.089, 0.5, 1.089, 0.5, 1.03, 0.5589, 1.03, 0.5589, 1.089, 0.3822, 0.9713, 0.3822, 0.9124, 0.4411, 0.9124, 0.4411, 0.9713, 0.5, 0.9713, 0.5, 0.9124, 0.5589, 0.9124, 0.5589, 0.9713, 0.3822, 0.8535, 0.3822, 0.7946, 0.4411, 0.7946, 0.4411, 0.8535, 0.5, 0.8535, 0.5, 0.7946, 0.5589, 0.7946, 0.5589, 0.8535, 0.2643, 0.7357, 0.2643, 0.6767, 0.3233, 0.6767, 0.3233, 0.7357, 0.3822, 0.7357, 0.3822, 0.6767, 0.4411, 0.6767, 0.4411, 0.7357, 0.5, 0.7357, 0.5, 0.6767, 0.5589, 0.6767, 0.5589, 0.7357, 0.6178, 0.7357, 0.6178, 0.6767, 0.6767, 0.6767, 0.6767, 0.7357, -0.08914, 0.6178, -0.08914, 0.5589, -0.03022, 0.5589, -0.03022, 0.6178, 0.02869, 0.6178, 0.02869, 0.5589, 0.0876, 0.5589, 0.0876, 0.6178, 0.1465, 0.6178, 0.1465, 0.5589, 0.2054, 0.5589, 0.2054, 0.6178, 0.2643, 0.6178, 0.2643, 0.5589, 0.3233, 0.5589, 0.3233, 0.6178, 0.3822, 0.6178, 0.3822, 0.5589, 0.4411, 0.5589, 0.4411, 0.6178, 0.5, 0.6178, 0.5, 0.5589, 0.5589, 0.5589, 0.5589, 0.6178, 0.6178, 0.6178, 0.6178, 0.5589, 0.6767, 0.5589, 0.6767, 0.6178, 0.7357, 0.6178, 0.7357, 0.5589, 0.7946, 0.5589, 0.7946, 0.6178, 0.8535, 0.6178, 0.8535, 0.5589, 0.9124, 0.5589, 0.9124, 0.6178, 0.9713, 0.6178, 0.9713, 0.5589, 1.03, 0.5589, 1.03, 0.6178, -0.08914, 0.5, -0.08914, 0.4411, -0.03022, 0.4411, -0.03022, 0.5, 0.02869, 0.5, 0.02869, 0.4411, 0.0876, 0.4411, 0.0876, 0.5, 0.1465, 0.5, 0.1465, 0.4411, 0.2054, 0.4411, 0.2054, 0.5, 0.2643, 0.5, 0.2643, 0.4411, 0.3233, 0.4411, 0.3233, 0.5, 0.3822, 0.5, 0.3822, 0.4411, 0.4411, 0.4411, 0.4411, 0.5, 0.5, 0.5, 0.5, 0.4411, 0.5589, 0.4411, 0.5589, 0.5, 0.6178, 0.5, 0.6178, 0.4411, 0.6767, 0.4411, 0.6767, 0.5, 0.7357, 0.5, 0.7357, 0.4411, 0.7946, 0.4411, 0.7946, 0.5, 0.8535, 0.5, 0.8535, 0.4411, 0.9124, 0.4411, 0.9124, 0.5, 0.9713, 0.5, 0.9713, 0.4411, 1.03, 0.4411, 1.03, 0.5, 0.2643, 0.3822, 0.2643, 0.3233, 0.3233, 0.3233, 0.3233, 0.3822, 0.3822, 0.3822, 0.3822, 0.3233, 0.4411, 0.3233, 0.4411, 0.3822, 0.5, 0.3822, 0.5, 0.3233, 0.5589, 0.3233, 0.5589, 0.3822, 0.6178, 0.3822, 0.6178, 0.3233, 0.6767, 0.3233, 0.6767, 0.3822, 0.7357, 0.3822, 0.7357, 0.3233, 0.7946, 0.3233, 0.7946, 0.3822, 0.3822, 0.2643, 0.3822, 0.2054, 0.4411, 0.2054, 0.4411, 0.2643, 0.5, 0.2643, 0.5, 0.2054, 0.5589, 0.2054, 0.5589, 0.2643, 0.6178, 0.2643, 0.6178, 0.2054, 0.6767, 0.2054, 0.6767, 0.2643, 0.3822, 0.1465, 0.3822, 0.0876, 0.4411, 0.0876, 0.4411, 0.1465, 0.5, 0.1465, 0.5, 0.0876, 0.5589, 0.0876, 0.5589, 0.1465, 0.3822, 0.02869, 0.3822, -0.03022, 0.4411, -0.03022, 0.4411, 0.02869, 0.5, 0.02869, 0.5, -0.03022, 0.5589, -0.03022, 0.5589, 0.02869, 0.5589, -0.03022, 0.5589, -0.08914, 0.6178, -0.08914, 0.6178, -0.03022, 0.5, -0.03022, 0.5, -0.08914, 0.5589, -0.08914, 0.5589, -0.03022, 0.4411, -0.03022, 0.4411, -0.08914, 0.5, -0.08914, 0.5, -0.03022, 0.3822, -0.03022, 0.3822, -0.08914, 0.4411, -0.08914, 0.4411, -0.03022, 0.5589, 0.0876, 0.5589, 0.02869, 0.6178, 0.02869, 0.6178, 0.0876, 0.5589, 0.02869, 0.5589, -0.03022, 0.6178, -0.03022, 0.6178, 0.02869, 0.5, 0.0876, 0.5, 0.02869, 0.5589, 0.02869, 0.5589, 0.0876, 0.4411, 0.0876, 0.4411, 0.02869, 0.5, 0.02869, 0.5, 0.0876, 0.4411, 0.02869, 0.4411, -0.03022, 0.5, -0.03022, 0.5, 0.02869, 0.3822, 0.0876, 0.3822, 0.02869, 0.4411, 0.02869, 0.4411, 0.0876, 0.5589, 0.2054, 0.5589, 0.1465, 0.6178, 0.1465, 0.6178, 0.2054, 0.5589, 0.1465, 0.5589, 0.0876, 0.6178, 0.0876, 0.6178, 0.1465, 0.5, 0.2054, 0.5, 0.1465, 0.5589, 0.1465, 0.5589, 0.2054, 0.4411, 0.2054, 0.4411, 0.1465, 0.5, 0.1465, 0.5, 0.2054, 0.4411, 0.1465, 0.4411, 0.0876, 0.5, 0.0876, 0.5, 0.1465, 0.3822, 0.2054, 0.3822, 0.1465, 0.4411, 0.1465, 0.4411, 0.2054, 0.6767, 0.3233, 0.6767, 0.2643, 0.7357, 0.2643, 0.7357, 0.3233, 0.6178, 0.3233, 0.6178, 0.2643, 0.6767, 0.2643, 0.6767, 0.3233, 0.5589, 0.3233, 0.5589, 0.2643, 0.6178, 0.2643, 0.6178, 0.3233, 0.5589, 0.2643, 0.5589, 0.2054, 0.6178, 0.2054, 0.6178, 0.2643, 0.5, 0.3233, 0.5, 0.2643, 0.5589, 0.2643, 0.5589, 0.3233, 0.4411, 0.3233, 0.4411, 0.2643, 0.5, 0.2643, 0.5, 0.3233, 0.4411, 0.2643, 0.4411, 0.2054, 0.5, 0.2054, 0.5, 0.2643, 0.3822, 0.3233, 0.3822, 0.2643, 0.4411, 0.2643, 0.4411, 0.3233, 0.3233, 0.3233, 0.3233, 0.2643, 0.3822, 0.2643, 0.3822, 0.3233, 0.3233, 0.2643, 0.3233, 0.2054, 0.3822, 0.2054, 0.3822, 0.2643, 0.2643, 0.3233, 0.2643, 0.2643, 0.3233, 0.2643, 0.3233, 0.3233, 0.9713, 0.4411, 0.9713, 0.3822, 1.03, 0.3822, 1.03, 0.4411, 0.9124, 0.4411, 0.9124, 0.3822, 0.9713, 0.3822, 0.9713, 0.4411, 0.8535, 0.4411, 0.8535, 0.3822, 0.9124, 0.3822, 0.9124, 0.4411, 0.7946, 0.4411, 0.7946, 0.3822, 0.8535, 0.3822, 0.8535, 0.4411, 0.7357, 0.4411, 0.7357, 0.3822, 0.7946, 0.3822, 0.7946, 0.4411, 0.6767, 0.4411, 0.6767, 0.3822, 0.7357, 0.3822, 0.7357, 0.4411, 0.6767, 0.3822, 0.6767, 0.3233, 0.7357, 0.3233, 0.7357, 0.3822, 0.6178, 0.4411, 0.6178, 0.3822, 0.6767, 0.3822, 0.6767, 0.4411, 0.5589, 0.4411, 0.5589, 0.3822, 0.6178, 0.3822, 0.6178, 0.4411, 0.5589, 0.3822, 0.5589, 0.3233, 0.6178, 0.3233, 0.6178, 0.3822, 0.5, 0.4411, 0.5, 0.3822, 0.5589, 0.3822, 0.5589, 0.4411, 0.4411, 0.4411, 0.4411, 0.3822, 0.5, 0.3822, 0.5, 0.4411, 0.4411, 0.3822, 0.4411, 0.3233, 0.5, 0.3233, 0.5, 0.3822, 0.3822, 0.4411, 0.3822, 0.3822, 0.4411, 0.3822, 0.4411, 0.4411, 0.3233, 0.4411, 0.3233, 0.3822, 0.3822, 0.3822, 0.3822, 0.4411, 0.3233, 0.3822, 0.3233, 0.3233, 0.3822, 0.3233, 0.3822, 0.3822, 0.2643, 0.4411, 0.2643, 0.3822, 0.3233, 0.3822, 0.3233, 0.4411, 0.2054, 0.4411, 0.2054, 0.3822, 0.2643, 0.3822, 0.2643, 0.4411, 0.2054, 0.3822, 0.2054, 0.3233, 0.2643, 0.3233, 0.2643, 0.3822, 0.1465, 0.4411, 0.1465, 0.3822, 0.2054, 0.3822, 0.2054, 0.4411, 0.0876, 0.4411, 0.0876, 0.3822, 0.1465, 0.3822, 0.1465, 0.4411, 0.02869, 0.4411, 0.02869, 0.3822, 0.0876, 0.3822, 0.0876, 0.4411, -0.03022, 0.4411, -0.03022, 0.3822, 0.02869, 0.3822, 0.02869, 0.4411, -0.08914, 0.4411, -0.08914, 0.3822, -0.03022, 0.3822, -0.03022, 0.4411, 0.9713, 0.5589, 0.9713, 0.5, 1.03, 0.5, 1.03, 0.5589, 0.9124, 0.5589, 0.9124, 0.5, 0.9713, 0.5, 0.9713, 0.5589, 0.9124, 0.5, 0.9124, 0.4411, 0.9713, 0.4411, 0.9713, 0.5, 0.8535, 0.5589, 0.8535, 0.5, 0.9124, 0.5, 0.9124, 0.5589, 0.7946, 0.5589, 0.7946, 0.5, 0.8535, 0.5, 0.8535, 0.5589, 0.7946, 0.5, 0.7946, 0.4411, 0.8535, 0.4411, 0.8535, 0.5, 0.7357, 0.5589, 0.7357, 0.5, 0.7946, 0.5, 0.7946, 0.5589, 0.6767, 0.5589, 0.6767, 0.5, 0.7357, 0.5, 0.7357, 0.5589, 0.6767, 0.5, 0.6767, 0.4411, 0.7357, 0.4411, 0.7357, 0.5, 0.6178, 0.5589, 0.6178, 0.5, 0.6767, 0.5, 0.6767, 0.5589, 0.5589, 0.5589, 0.5589, 0.5, 0.6178, 0.5, 0.6178, 0.5589, 0.5589, 0.5, 0.5589, 0.4411, 0.6178, 0.4411, 0.6178, 0.5, 0.5, 0.5589, 0.5, 0.5, 0.5589, 0.5, 0.5589, 0.5589, 0.4411, 0.5589, 0.4411, 0.5, 0.5, 0.5, 0.5, 0.5589, 0.4411, 0.5, 0.4411, 0.4411, 0.5, 0.4411, 0.5, 0.5, 0.3822, 0.5589, 0.3822, 0.5, 0.4411, 0.5, 0.4411, 0.5589, 0.3233, 0.5589, 0.3233, 0.5, 0.3822, 0.5, 0.3822, 0.5589, 0.3233, 0.5, 0.3233, 0.4411, 0.3822, 0.4411, 0.3822, 0.5, 0.2643, 0.5589, 0.2643, 0.5, 0.3233, 0.5, 0.3233, 0.5589, 0.2054, 0.5589, 0.2054, 0.5, 0.2643, 0.5, 0.2643, 0.5589, 0.2054, 0.5, 0.2054, 0.4411, 0.2643, 0.4411, 0.2643, 0.5, 0.1465, 0.5589, 0.1465, 0.5, 0.2054, 0.5, 0.2054, 0.5589, 0.0876, 0.5589, 0.0876, 0.5, 0.1465, 0.5, 0.1465, 0.5589, 0.0876, 0.5, 0.0876, 0.4411, 0.1465, 0.4411, 0.1465, 0.5, 0.02869, 0.5589, 0.02869, 0.5, 0.0876, 0.5, 0.0876, 0.5589, -0.03022, 0.5589, -0.03022, 0.5, 0.02869, 0.5, 0.02869, 0.5589, -0.03022, 0.5, -0.03022, 0.4411, 0.02869, 0.4411, 0.02869, 0.5, -0.08914, 0.5589, -0.08914, 0.5, -0.03022, 0.5, -0.03022, 0.5589, 0.9124, 0.6178, 0.9124, 0.5589, 0.9713, 0.5589, 0.9713, 0.6178, 0.7946, 0.6178, 0.7946, 0.5589, 0.8535, 0.5589, 0.8535, 0.6178, 0.7357, 0.6767, 0.7357, 0.6178, 0.7946, 0.6178, 0.7946, 0.6767, 0.6767, 0.6767, 0.6767, 0.6178, 0.7357, 0.6178, 0.7357, 0.6767, 0.6767, 0.6178, 0.6767, 0.5589, 0.7357, 0.5589, 0.7357, 0.6178, 0.6178, 0.6767, 0.6178, 0.6178, 0.6767, 0.6178, 0.6767, 0.6767, 0.5589, 0.6767, 0.5589, 0.6178, 0.6178, 0.6178, 0.6178, 0.6767, 0.5589, 0.6178, 0.5589, 0.5589, 0.6178, 0.5589, 0.6178, 0.6178, 0.5, 0.6767, 0.5, 0.6178, 0.5589, 0.6178, 0.5589, 0.6767, 0.4411, 0.6767, 0.4411, 0.6178, 0.5, 0.6178, 0.5, 0.6767, 0.4411, 0.6178, 0.4411, 0.5589, 0.5, 0.5589, 0.5, 0.6178, 0.3822, 0.6767, 0.3822, 0.6178, 0.4411, 0.6178, 0.4411, 0.6767, 0.3233, 0.6767, 0.3233, 0.6178, 0.3822, 0.6178, 0.3822, 0.6767, 0.3233, 0.6178, 0.3233, 0.5589, 0.3822, 0.5589, 0.3822, 0.6178, 0.2643, 0.6767, 0.2643, 0.6178, 0.3233, 0.6178, 0.3233, 0.6767, 0.2054, 0.6767, 0.2054, 0.6178, 0.2643, 0.6178, 0.2643, 0.6767, 0.2054, 0.6178, 0.2054, 0.5589, 0.2643, 0.5589, 0.2643, 0.6178, 0.0876, 0.6178, 0.0876, 0.5589, 0.1465, 0.5589, 0.1465, 0.6178, -0.03022, 0.6178, -0.03022, 0.5589, 0.02869, 0.5589, 0.02869, 0.6178, 0.6767, 0.7357, 0.6767, 0.6767, 0.7357, 0.6767, 0.7357, 0.7357, 0.6178, 0.7946, 0.6178, 0.7357, 0.6767, 0.7357, 0.6767, 0.7946, 0.5589, 0.7946, 0.5589, 0.7357, 0.6178, 0.7357, 0.6178, 0.7946, 0.5589, 0.7357, 0.5589, 0.6767, 0.6178, 0.6767, 0.6178, 0.7357, 0.5, 0.7946, 0.5, 0.7357, 0.5589, 0.7357, 0.5589, 0.7946, 0.4411, 0.7946, 0.4411, 0.7357, 0.5, 0.7357, 0.5, 0.7946, 0.4411, 0.7357, 0.4411, 0.6767, 0.5, 0.6767, 0.5, 0.7357, 0.3822, 0.7946, 0.3822, 0.7357, 0.4411, 0.7357, 0.4411, 0.7946, 0.3233, 0.7946, 0.3233, 0.7357, 0.3822, 0.7357, 0.3822, 0.7946, 0.3233, 0.7357, 0.3233, 0.6767, 0.3822, 0.6767, 0.3822, 0.7357, 0.5589, 0.9124, 0.5589, 0.8535, 0.6178, 0.8535, 0.6178, 0.9124, 0.5589, 0.8535, 0.5589, 0.7946, 0.6178, 0.7946, 0.6178, 0.8535, 0.5, 0.9124, 0.5, 0.8535, 0.5589, 0.8535, 0.5589, 0.9124, 0.4411, 0.9124, 0.4411, 0.8535, 0.5, 0.8535, 0.5, 0.9124, 0.4411, 0.8535, 0.4411, 0.7946, 0.5, 0.7946, 0.5, 0.8535, 0.3822, 0.9124, 0.3822, 0.8535, 0.4411, 0.8535, 0.4411, 0.9124, 0.5589, 1.03, 0.5589, 0.9713, 0.6178, 0.9713, 0.6178, 1.03, 0.5589, 0.9713, 0.5589, 0.9124, 0.6178, 0.9124, 0.6178, 0.9713, 0.5, 1.03, 0.5, 0.9713, 0.5589, 0.9713, 0.5589, 1.03, 0.4411, 1.03, 0.4411, 0.9713, 0.5, 0.9713, 0.5, 1.03, 0.4411, 0.9713, 0.4411, 0.9124, 0.5, 0.9124, 0.5, 0.9713, 0.3822, 1.03, 0.3822, 0.9713, 0.4411, 0.9713, 0.4411, 1.03, 0.5589, 1.089, 0.5589, 1.03, 0.6178, 1.03, 0.6178, 1.089, 0.4411, 1.089, 0.4411, 1.03, 0.5, 1.03, 0.5, 1.089, 1.03, 0.4411, 1.03, 0.3822, 1.089, 0.3822, 1.089, 0.4411, 1.03, 0.5589, 1.03, 0.5, 1.089, 0.5, 1.089, 0.5589, 1.03, 0.5, 1.03, 0.4411, 1.089, 0.4411, 1.089, 0.5, 1.03, 0.6178, 1.03, 0.5589, 1.089, 0.5589, 1.089, 0.6178])
me_plane.materials.append(mat_floor)
me_plane.materials.append(mat_wall)
me_plane.materials.append(mat_top)
me_plane.use_remesh_preserve_volume = False
me_plane.use_remesh_preserve_attributes = False
me_plane.use_mirror_vertex_groups = False
me_plane.update()

# ---- objects
ob_plane = bpy.data.objects.new('Plane', me_plane)

# ---- transforms, parenting, visibility, modifiers, constraints
ob_plane.location = (0.0, 0.0, 0.0)
ob_plane.scale = (12.0, 12.0, 12.0)
ob_plane.lineart.crease_threshold = 0.0

# ---- collection membership
col_collection_1.objects.link(ob_plane)

# ---- scene / render settings (as saved in the file)
scene.frame_start = 1; scene.frame_end = 250; scene.frame_set(1)
scene.render.engine = 'BLENDER_EEVEE_NEXT'
scene.render.resolution_percentage = 50
scene.render.dither_intensity = 0.0
scene.cycles.use_denoising = False
scene.cycles.samples = 10
scene.cycles.sampling_pattern = 'TABULATED_SOBOL'
scene.cycles.light_sampling_threshold = 0.0
scene.cycles.use_adaptive_sampling = False
scene.cycles.use_light_tree = False
scene.cycles.blur_glossy = 0.0
scene.cycles.pixel_filter_type = 'GAUSSIAN'
scene.cycles.sample_clamp_indirect = 0.0
scene.view_settings.view_transform = 'Standard'
bpy.context.view_layer.update()

# ---- added for rendering (the .blend has no active camera and no usable light): camera, sun
cam_auto = bpy.data.cameras.new('AutoCamera')
cam_auto.lens = 50.0
cam_auto.sensor_width = 36.0
cam_auto.clip_end = 1000.0
ob_auto_camera = bpy.data.objects.new('AutoCamera', cam_auto)
scene.collection.objects.link(ob_auto_camera)
ob_auto_camera.location = (31.4816, -37.7779, 23.9853)
ob_auto_camera.rotation_euler = (1.09748, -7.21219e-08, 0.694738)
scene.camera = ob_auto_camera
light_auto_sun = bpy.data.lights.new('AutoSun', 'SUN')
light_auto_sun.energy = 3.0
light_auto_sun.angle = 0.0523599
ob_auto_sun = bpy.data.objects.new('AutoSun', light_auto_sun)
scene.collection.objects.link(ob_auto_sun)
ob_auto_sun.rotation_euler = (0.872665, 0.174533, 0.523599)
bpy.context.view_layer.update()
